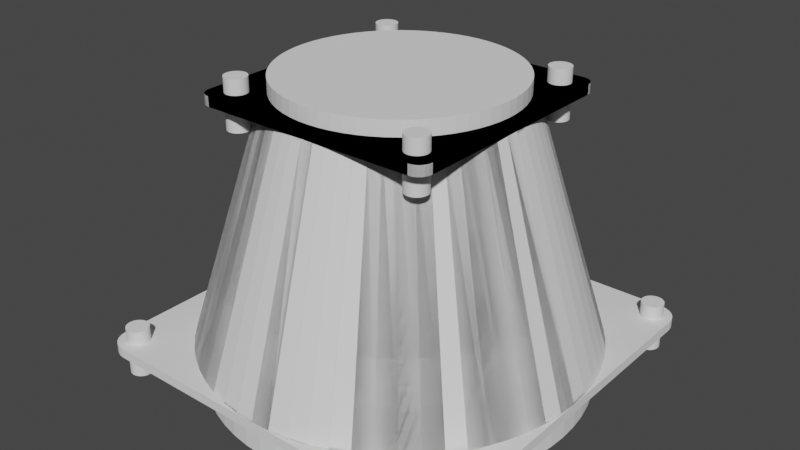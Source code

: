 # Source: Fan_Cover_-_80x80_to_50x50.blend  (saved by Blender 2.90.8; exported with 4.5.12 LTS)
import bpy
from mathutils import Matrix  # noqa: F401  (used for matrix-valued properties, if any)

bpy.ops.wm.read_factory_settings(use_empty=True)
scene = bpy.context.scene
scene.name = 'Scene'

# ---- collections
col_fan_cover = bpy.data.collections.new('Fan Cover'); scene.collection.children.link(col_fan_cover)
col_cut = bpy.data.collections.new('Cut'); scene.collection.children.link(col_cut)

# ---- world
world_world = bpy.data.worlds.new('World'); scene.world = world_world
world_world.use_nodes = True; world_world.node_tree.nodes.clear()
_N = world_world.node_tree.nodes; _L = world_world.node_tree.links
n0 = _N.new('ShaderNodeOutputWorld'); n0.name = 'World Output'; n0.location = (300, 300)
n1 = _N.new('ShaderNodeBackground'); n1.name = 'Background'; n1.location = (10, 300)
n1.inputs[0].default_value = (0.05088, 0.05088, 0.05088, 1.0)
_L.new(n1.outputs[0], n0.inputs[0])
n0.is_active_output = True
world_world.color = (0.05088, 0.05088, 0.05088)
world_world.use_sun_shadow = False
world_world.sun_shadow_jitter_overblur = 0.0

# ---- meshes
me_002 = bpy.data.meshes.new('立方體.002')
me_002.from_pydata([(-35.68, -40.0, 0.0), (-40.0, -35.68, 0.0), (-36.8, -39.85, 0.0), (-37.84, -39.42, 0.0), (-38.73, -38.73, 0.0), (-39.42, -37.84, 0.0), (-39.85, -36.8, 0.0), (-40.0, -35.68, 2.0), (-35.68, -40.0, 2.0), (-39.85, -36.8, 2.0), (-39.42, -37.84, 2.0), (-38.73, -38.73, 2.0), (-37.84, -39.42, 2.0), (-36.8, -39.85, 2.0), (-40.0, 35.68, 0.0), (-35.68, 40.0, 0.0), (-39.85, 36.8, 0.0), (-39.42, 37.84, 0.0), (-38.73, 38.73, 0.0), (-37.84, 39.42, 0.0), (-36.8, 39.85, 0.0), (-35.68, 40.0, 2.0), (-40.0, 35.68, 2.0), (-36.8, 39.85, 2.0), (-37.84, 39.42, 2.0), (-38.73, 38.73, 2.0), (-39.42, 37.84, 2.0), (-39.85, 36.8, 2.0), (40.0, -35.68, 0.0), (35.68, -40.0, 0.0), (39.85, -36.8, 0.0), (39.42, -37.84, 0.0), (38.73, -38.73, 0.0), (37.84, -39.42, 0.0), (36.8, -39.85, 0.0), (35.68, -40.0, 2.0), (40.0, -35.68, 2.0), (36.8, -39.85, 2.0), (37.84, -39.42, 2.0), (38.73, -38.73, 2.0), (39.42, -37.84, 2.0), (39.85, -36.8, 2.0), (35.68, 40.0, 0.0), (40.0, 35.68, 0.0), (36.8, 39.85, 0.0), (37.84, 39.42, 0.0), (38.73, 38.73, 0.0), (39.42, 37.84, 0.0), (39.85, 36.8, 0.0), (40.0, 35.68, 2.0), (35.68, 40.0, 2.0), (39.85, 36.8, 2.0), (39.42, 37.84, 2.0), (38.73, 38.73, 2.0), (37.84, 39.42, 2.0), (36.8, 39.85, 2.0)], [], [(29, 35, 8, 0), (43, 49, 36, 28), (49, 51, 52, 53, 54, 55, 50, 21, 23, 24, 25, 26, 27, 22, 7, 9, 10, 11, 12, 13, 8, 35, 37, 38, 39, 40, 41, 36), (1, 7, 22, 14), (15, 21, 50, 42), (0, 8, 13, 2), (2, 13, 12, 3), (3, 12, 11, 4), (4, 11, 10, 5), (5, 10, 9, 6), (6, 9, 7, 1), (21, 15, 20, 23), (23, 20, 19, 24), (24, 19, 18, 25), (25, 18, 17, 26), (26, 17, 16, 27), (27, 16, 14, 22), (49, 43, 48, 51), (51, 48, 47, 52), (52, 47, 46, 53), (53, 46, 45, 54), (54, 45, 44, 55), (55, 44, 42, 50), (35, 29, 34, 37), (37, 34, 33, 38), (38, 33, 32, 39), (39, 32, 31, 40), (40, 31, 30, 41), (41, 30, 28, 36), (14, 16, 17, 18, 19, 20, 15, 42, 44, 45, 46, 47, 48, 43, 28, 30, 31, 32, 33, 34, 29, 0, 2, 3, 4, 5, 6, 1)])
_uv = me_002.uv_layers.new(name='UVMap')
_uv.uv.foreach_set('vector', [0.375, 0.7635, 0.625, 0.7635, 0.625, 0.9865, 0.375, 0.9865, 0.375, 0.5135, 0.625, 0.5135, 0.625, 0.7365, 0.375, 0.7365, 0.625, 0.5135, 0.6252, 0.51, 0.6256, 0.5068, 0.6263, 0.5013, 0.6273, 0.4961, 0.6283, 0.4935, 0.6385, 0.5, 0.8615, 0.5, 0.705, 0.3402, 0.7061, 0.3384, 0.707, 0.3347, 0.7077, 0.3311, 0.7082, 0.33, 0.875, 0.5135, 0.875, 0.7365, 0.8745, 0.74, 0.8732, 0.7432, 0.871, 0.746, 0.8682, 0.7482, 0.865, 0.7495, 0.8615, 0.75, 0.6385, 0.75, 0.6283, 0.7565, 0.6273, 0.7539, 0.6263, 0.7487, 0.6256, 0.7432, 0.6252, 0.74, 0.625, 0.7365, 0.375, 0.01351, 0.625, 0.01351, 0.625, 0.2365, 0.375, 0.2365, 0.375, 0.2635, 0.625, 0.2635, 0.625, 0.4865, 0.375, 0.4865, 0.375, 0.9865, 0.625, 0.9865, 0.625, 0.99, 0.375, 0.99, 0.375, 0.99, 0.625, 0.99, 0.625, 0.9932, 0.375, 0.9932, 0.375, 0.9932, 0.625, 0.9932, 0.625, 1.0, 0.375, 1.0, 0.375, 0.0, 0.625, 0.0, 0.625, 0.006753, 0.375, 0.006753, 0.375, 0.006753, 0.625, 0.006753, 0.625, 0.01001, 0.375, 0.01001, 0.375, 0.01001, 0.625, 0.01001, 0.625, 0.01351, 0.375, 0.01351, 0.625, 0.2635, 0.375, 0.2635, 0.295, 0.3402, 0.705, 0.3402, 0.705, 0.3402, 0.295, 0.3402, 0.2939, 0.3384, 0.7061, 0.3384, 0.7061, 0.3384, 0.2939, 0.3384, 0.293, 0.3347, 0.707, 0.3347, 0.707, 0.3347, 0.293, 0.3347, 0.2923, 0.3311, 0.7077, 0.3311, 0.7077, 0.3311, 0.2923, 0.3311, 0.2918, 0.33, 0.7082, 0.33, 0.7082, 0.33, 0.2918, 0.33, 0.375, 0.2365, 0.625, 0.2365, 0.625, 0.5135, 0.375, 0.5135, 0.3748, 0.51, 0.6252, 0.51, 0.6252, 0.51, 0.3748, 0.51, 0.3744, 0.5068, 0.6256, 0.5068, 0.6256, 0.5068, 0.3744, 0.5068, 0.3737, 0.5013, 0.6263, 0.5013, 0.6263, 0.5013, 0.3737, 0.5013, 0.3727, 0.4961, 0.6273, 0.4961, 0.6273, 0.4961, 0.3727, 0.4961, 0.3717, 0.4935, 0.6283, 0.4935, 0.6283, 0.4935, 0.3717, 0.4935, 0.375, 0.4865, 0.625, 0.4865, 0.625, 0.7635, 0.375, 0.7635, 0.3717, 0.7565, 0.6283, 0.7565, 0.6283, 0.7565, 0.3717, 0.7565, 0.3727, 0.7539, 0.6273, 0.7539, 0.6273, 0.7539, 0.3727, 0.7539, 0.3737, 0.7487, 0.6263, 0.7487, 0.6263, 0.7487, 0.3737, 0.7487, 0.3744, 0.7432, 0.6256, 0.7432, 0.6256, 0.7432, 0.3744, 0.7432, 0.3748, 0.74, 0.6252, 0.74, 0.6252, 0.74, 0.3748, 0.74, 0.375, 0.7365, 0.625, 0.7365, 0.125, 0.5135, 0.2918, 0.33, 0.2923, 0.3311, 0.293, 0.3347, 0.2939, 0.3384, 0.295, 0.3402, 0.1385, 0.5, 0.3615, 0.5, 0.3717, 0.4935, 0.3727, 0.4961, 0.3737, 0.5013, 0.3744, 0.5068, 0.3748, 0.51, 0.375, 0.5135, 0.375, 0.7365, 0.3748, 0.74, 0.3744, 0.7432, 0.3737, 0.7487, 0.3727, 0.7539, 0.3717, 0.7565, 0.3615, 0.75, 0.1385, 0.75, 0.135, 0.7495, 0.1318, 0.7482, 0.129, 0.746, 0.1268, 0.7432, 0.1255, 0.74, 0.125, 0.7365])
me_002.use_remesh_fix_poles = True
me_002.use_remesh_preserve_attributes = False
me_002.use_mirror_vertex_groups = False
me_002.update()
me_001 = bpy.data.meshes.new('立方體.001')
me_001.from_pydata([(-35.68, -40.0, 0.0), (-40.0, -35.68, 0.0), (-36.8, -39.85, 0.0), (-37.84, -39.42, 0.0), (-38.73, -38.73, 0.0), (-39.42, -37.84, 0.0), (-39.85, -36.8, 0.0), (-40.0, -35.68, 2.0), (-35.68, -40.0, 2.0), (-39.85, -36.8, 2.0), (-39.42, -37.84, 2.0), (-38.73, -38.73, 2.0), (-37.84, -39.42, 2.0), (-36.8, -39.85, 2.0), (-40.0, 35.68, 0.0), (-35.68, 40.0, 0.0), (-39.85, 36.8, 0.0), (-39.42, 37.84, 0.0), (-38.73, 38.73, 0.0), (-37.84, 39.42, 0.0), (-36.8, 39.85, 0.0), (-35.68, 40.0, 2.0), (-40.0, 35.68, 2.0), (-36.8, 39.85, 2.0), (-37.84, 39.42, 2.0), (-38.73, 38.73, 2.0), (-39.42, 37.84, 2.0), (-39.85, 36.8, 2.0), (40.0, -35.68, 0.0), (35.68, -40.0, 0.0), (39.85, -36.8, 0.0), (39.42, -37.84, 0.0), (38.73, -38.73, 0.0), (37.84, -39.42, 0.0), (36.8, -39.85, 0.0), (35.68, -40.0, 2.0), (40.0, -35.68, 2.0), (36.8, -39.85, 2.0), (37.84, -39.42, 2.0), (38.73, -38.73, 2.0), (39.42, -37.84, 2.0), (39.85, -36.8, 2.0), (35.68, 40.0, 0.0), (40.0, 35.68, 0.0), (36.8, 39.85, 0.0), (37.84, 39.42, 0.0), (38.73, 38.73, 0.0), (39.42, 37.84, 0.0), (39.85, 36.8, 0.0), (40.0, 35.68, 2.0), (35.68, 40.0, 2.0), (39.85, 36.8, 2.0), (39.42, 37.84, 2.0), (38.73, 38.73, 2.0), (37.84, 39.42, 2.0), (36.8, 39.85, 2.0)], [], [(29, 35, 8, 0), (43, 49, 36, 28), (49, 51, 52, 53, 54, 55, 50, 21, 23, 24, 25, 26, 27, 22, 7, 9, 10, 11, 12, 13, 8, 35, 37, 38, 39, 40, 41, 36), (1, 7, 22, 14), (15, 21, 50, 42), (0, 8, 13, 2), (2, 13, 12, 3), (3, 12, 11, 4), (4, 11, 10, 5), (5, 10, 9, 6), (6, 9, 7, 1), (21, 15, 20, 23), (23, 20, 19, 24), (24, 19, 18, 25), (25, 18, 17, 26), (26, 17, 16, 27), (27, 16, 14, 22), (49, 43, 48, 51), (51, 48, 47, 52), (52, 47, 46, 53), (53, 46, 45, 54), (54, 45, 44, 55), (55, 44, 42, 50), (35, 29, 34, 37), (37, 34, 33, 38), (38, 33, 32, 39), (39, 32, 31, 40), (40, 31, 30, 41), (41, 30, 28, 36), (14, 16, 17, 18, 19, 20, 15, 42, 44, 45, 46, 47, 48, 43, 28, 30, 31, 32, 33, 34, 29, 0, 2, 3, 4, 5, 6, 1)])
_uv = me_001.uv_layers.new(name='UVMap')
_uv.uv.foreach_set('vector', [0.375, 0.7635, 0.625, 0.7635, 0.625, 0.9865, 0.375, 0.9865, 0.375, 0.5135, 0.625, 0.5135, 0.625, 0.7365, 0.375, 0.7365, 0.625, 0.5135, 0.6252, 0.51, 0.6256, 0.5068, 0.6263, 0.5013, 0.6273, 0.4961, 0.6283, 0.4935, 0.6385, 0.5, 0.8615, 0.5, 0.705, 0.3402, 0.7061, 0.3384, 0.707, 0.3347, 0.7077, 0.3311, 0.7082, 0.33, 0.875, 0.5135, 0.875, 0.7365, 0.8745, 0.74, 0.8732, 0.7432, 0.871, 0.746, 0.8682, 0.7482, 0.865, 0.7495, 0.8615, 0.75, 0.6385, 0.75, 0.6283, 0.7565, 0.6273, 0.7539, 0.6263, 0.7487, 0.6256, 0.7432, 0.6252, 0.74, 0.625, 0.7365, 0.375, 0.01351, 0.625, 0.01351, 0.625, 0.2365, 0.375, 0.2365, 0.375, 0.2635, 0.625, 0.2635, 0.625, 0.4865, 0.375, 0.4865, 0.375, 0.9865, 0.625, 0.9865, 0.625, 0.99, 0.375, 0.99, 0.375, 0.99, 0.625, 0.99, 0.625, 0.9932, 0.375, 0.9932, 0.375, 0.9932, 0.625, 0.9932, 0.625, 1.0, 0.375, 1.0, 0.375, 0.0, 0.625, 0.0, 0.625, 0.006753, 0.375, 0.006753, 0.375, 0.006753, 0.625, 0.006753, 0.625, 0.01001, 0.375, 0.01001, 0.375, 0.01001, 0.625, 0.01001, 0.625, 0.01351, 0.375, 0.01351, 0.625, 0.2635, 0.375, 0.2635, 0.295, 0.3402, 0.705, 0.3402, 0.705, 0.3402, 0.295, 0.3402, 0.2939, 0.3384, 0.7061, 0.3384, 0.7061, 0.3384, 0.2939, 0.3384, 0.293, 0.3347, 0.707, 0.3347, 0.707, 0.3347, 0.293, 0.3347, 0.2923, 0.3311, 0.7077, 0.3311, 0.7077, 0.3311, 0.2923, 0.3311, 0.2918, 0.33, 0.7082, 0.33, 0.7082, 0.33, 0.2918, 0.33, 0.375, 0.2365, 0.625, 0.2365, 0.625, 0.5135, 0.375, 0.5135, 0.3748, 0.51, 0.6252, 0.51, 0.6252, 0.51, 0.3748, 0.51, 0.3744, 0.5068, 0.6256, 0.5068, 0.6256, 0.5068, 0.3744, 0.5068, 0.3737, 0.5013, 0.6263, 0.5013, 0.6263, 0.5013, 0.3737, 0.5013, 0.3727, 0.4961, 0.6273, 0.4961, 0.6273, 0.4961, 0.3727, 0.4961, 0.3717, 0.4935, 0.6283, 0.4935, 0.6283, 0.4935, 0.3717, 0.4935, 0.375, 0.4865, 0.625, 0.4865, 0.625, 0.7635, 0.375, 0.7635, 0.3717, 0.7565, 0.6283, 0.7565, 0.6283, 0.7565, 0.3717, 0.7565, 0.3727, 0.7539, 0.6273, 0.7539, 0.6273, 0.7539, 0.3727, 0.7539, 0.3737, 0.7487, 0.6263, 0.7487, 0.6263, 0.7487, 0.3737, 0.7487, 0.3744, 0.7432, 0.6256, 0.7432, 0.6256, 0.7432, 0.3744, 0.7432, 0.3748, 0.74, 0.6252, 0.74, 0.6252, 0.74, 0.3748, 0.74, 0.375, 0.7365, 0.625, 0.7365, 0.125, 0.5135, 0.2918, 0.33, 0.2923, 0.3311, 0.293, 0.3347, 0.2939, 0.3384, 0.295, 0.3402, 0.1385, 0.5, 0.3615, 0.5, 0.3717, 0.4935, 0.3727, 0.4961, 0.3737, 0.5013, 0.3744, 0.5068, 0.3748, 0.51, 0.375, 0.5135, 0.375, 0.7365, 0.3748, 0.74, 0.3744, 0.7432, 0.3737, 0.7487, 0.3727, 0.7539, 0.3717, 0.7565, 0.3615, 0.75, 0.1385, 0.75, 0.135, 0.7495, 0.1318, 0.7482, 0.129, 0.746, 0.1268, 0.7432, 0.1255, 0.74, 0.125, 0.7365])
me_001.use_remesh_fix_poles = True
me_001.use_remesh_preserve_attributes = False
me_001.use_mirror_vertex_groups = False
me_001.update()
me_007 = bpy.data.meshes.new('圓柱體.007')
me_007.from_pydata([(2.396e-05, 38.4, -0.001), (3.764, 38.21, -0.001), (2.293, 23.29, 48.0), (1.489e-05, 23.4, 48.0), (7.491, 37.66, -0.001), (4.565, 22.95, 48.0), (11.15, 36.74, -0.001), (6.792, 22.39, 48.0), (14.69, 35.48, -0.001), (8.954, 21.62, 48.0), (18.1, 33.86, -0.001), (11.03, 20.64, 48.0), (21.33, 31.93, -0.001), (13.0, 19.45, 48.0), (24.36, 29.68, -0.001), (14.84, 18.09, 48.0), (27.15, 27.15, -0.001), (16.54, 16.54, 48.0), (29.68, 24.36, -0.001), (18.09, 14.84, 48.0), (31.93, 21.33, -0.001), (19.45, 13.0, 48.0), (33.86, 18.1, -0.001), (20.64, 11.03, 48.0), (35.48, 14.69, -0.001), (21.62, 8.954, 48.0), (36.74, 11.15, -0.001), (22.39, 6.792, 48.0), (37.66, 7.491, -0.001), (22.95, 4.565, 48.0), (38.21, 3.764, -0.001), (23.29, 2.293, 48.0), (38.4, 1.768e-06, -0.001), (23.4, 1.14e-06, 48.0), (38.21, -3.764, -0.001), (23.29, -2.293, 48.0), (37.66, -7.491, -0.001), (22.95, -4.565, 48.0), (36.74, -11.15, -0.001), (22.39, -6.792, 48.0), (35.48, -14.69, -0.001), (21.62, -8.954, 48.0), (33.86, -18.1, -0.001), (20.64, -11.03, 48.0), (31.93, -21.33, -0.001), (19.45, -13.0, 48.0), (29.68, -24.36, -0.001), (18.09, -14.84, 48.0), (27.15, -27.15, -0.001), (16.54, -16.54, 48.0), (24.36, -29.68, -0.001), (14.84, -18.09, 48.0), (21.33, -31.93, -0.001), (13.0, -19.45, 48.0), (18.1, -33.86, -0.001), (11.03, -20.64, 48.0), (14.69, -35.48, -0.001), (8.954, -21.62, 48.0), (11.15, -36.74, -0.001), (6.792, -22.39, 48.0), (7.491, -37.66, -0.001), (4.565, -22.95, 48.0), (3.764, -38.21, -0.001), (2.293, -23.29, 48.0), (-9.113e-06, -38.4, -0.001), (-6.285e-06, -23.4, 48.0), (-3.764, -38.21, -0.001), (-2.293, -23.29, 48.0), (-7.491, -37.66, -0.001), (-4.565, -22.95, 48.0), (-11.15, -36.74, -0.001), (-6.792, -22.39, 48.0), (-14.69, -35.48, -0.001), (-8.954, -21.62, 48.0), (-18.1, -33.86, -0.001), (-11.03, -20.64, 48.0), (-21.33, -31.93, -0.001), (-13.0, -19.45, 48.0), (-24.36, -29.68, -0.001), (-14.84, -18.09, 48.0), (-27.15, -27.15, -0.001), (-16.54, -16.54, 48.0), (-29.68, -24.36, -0.001), (-18.09, -14.84, 48.0), (-31.93, -21.33, -0.001), (-19.45, -13.0, 48.0), (-33.86, -18.1, -0.001), (-20.64, -11.03, 48.0), (-35.48, -14.69, -0.001), (-21.62, -8.954, 48.0), (-36.74, -11.15, -0.001), (-22.39, -6.792, 48.0), (-37.66, -7.491, -0.001), (-22.95, -4.565, 48.0), (-38.21, -3.764, -0.001), (-23.29, -2.293, 48.0), (-38.4, -9.532e-06, -0.001), (-23.4, -5.785e-06, 48.0), (-38.21, 3.764, -0.001), (-23.29, 2.293, 48.0), (-37.66, 7.491, -0.001), (-22.95, 4.565, 48.0), (-36.74, 11.15, -0.001), (-22.39, 6.792, 48.0), (-35.48, 14.69, -0.001), (-21.62, 8.954, 48.0), (-33.86, 18.1, -0.001), (-20.64, 11.03, 48.0), (-31.93, 21.33, -0.001), (-19.45, 13.0, 48.0), (-29.68, 24.36, -0.001), (-18.09, 14.84, 48.0), (-27.15, 27.15, -0.001), (-16.54, 16.54, 48.0), (-24.36, 29.68, -0.001), (-14.84, 18.09, 48.0), (-21.33, 31.93, -0.001), (-13.0, 19.45, 48.0), (-18.1, 33.86, -0.001), (-11.03, 20.64, 48.0), (-14.69, 35.48, -0.001), (-8.954, 21.62, 48.0), (-11.15, 36.74, -0.001), (-6.792, 22.39, 48.0), (-7.491, 37.66, -0.001), (-4.565, 22.95, 48.0), (-3.764, 38.21, -0.001), (-2.293, 23.29, 48.0), (2.222e-05, 40.0, -0.001), (3.921, 39.81, -0.001), (2.45, 24.88, 48.0), (1.315e-05, 25.0, 48.0), (7.804, 39.23, -0.001), (4.877, 24.52, 48.0), (11.61, 38.28, -0.001), (7.257, 23.92, 48.0), (15.31, 36.96, -0.001), (9.567, 23.1, 48.0), (18.86, 35.28, -0.001), (11.78, 22.05, 48.0), (22.22, 33.26, -0.001), (13.89, 20.79, 48.0), (25.38, 30.92, -0.001), (15.86, 19.33, 48.0), (28.28, 28.28, -0.001), (17.68, 17.68, 48.0), (30.92, 25.38, -0.001), (19.33, 15.86, 48.0), (33.26, 22.22, -0.001), (20.79, 13.89, 48.0), (35.28, 18.86, -0.001), (22.05, 11.78, 48.0), (36.96, 15.31, -0.001), (23.1, 9.567, 48.0), (38.28, 11.61, -0.001), (23.92, 7.257, 48.0), (39.23, 7.804, -0.001), (24.52, 4.877, 48.0), (39.81, 3.921, -0.001), (24.88, 2.45, 48.0), (40.0, 1.768e-06, -0.001), (25.0, 1.14e-06, 48.0), (39.81, -3.921, -0.001), (24.88, -2.45, 48.0), (39.23, -7.804, -0.001), (24.52, -4.877, 48.0), (38.28, -11.61, -0.001), (23.92, -7.257, 48.0), (36.96, -15.31, -0.001), (23.1, -9.567, 48.0), (35.28, -18.86, -0.001), (22.05, -11.78, 48.0), (33.26, -22.22, -0.001), (20.79, -13.89, 48.0), (30.92, -25.38, -0.001), (19.33, -15.86, 48.0), (28.28, -28.28, -0.001), (17.68, -17.68, 48.0), (25.38, -30.92, -0.001), (15.86, -19.33, 48.0), (22.22, -33.26, -0.001), (13.89, -20.79, 48.0), (18.86, -35.28, -0.001), (11.78, -22.05, 48.0), (15.31, -36.96, -0.001), (9.567, -23.1, 48.0), (11.61, -38.28, -0.001), (7.257, -23.92, 48.0), (7.804, -39.23, -0.001), (4.877, -24.52, 48.0), (3.921, -39.81, -0.001), (2.45, -24.88, 48.0), (-9.89e-06, -40.0, -0.001), (-6.912e-06, -25.0, 48.0), (-3.921, -39.81, -0.001), (-2.45, -24.88, 48.0), (-7.804, -39.23, -0.001), (-4.877, -24.52, 48.0), (-11.61, -38.28, -0.001), (-7.257, -23.92, 48.0), (-15.31, -36.96, -0.001), (-9.567, -23.1, 48.0), (-18.86, -35.28, -0.001), (-11.78, -22.05, 48.0), (-22.22, -33.26, -0.001), (-13.89, -20.79, 48.0), (-25.38, -30.92, -0.001), (-15.86, -19.33, 48.0), (-28.28, -28.28, -0.001), (-17.68, -17.68, 48.0), (-30.92, -25.38, -0.001), (-19.33, -15.86, 48.0), (-33.26, -22.22, -0.001), (-20.79, -13.89, 48.0), (-35.28, -18.86, -0.001), (-22.05, -11.78, 48.0), (-36.96, -15.31, -0.001), (-23.1, -9.567, 48.0), (-38.28, -11.61, -0.001), (-23.92, -7.257, 48.0), (-39.23, -7.804, -0.001), (-24.52, -4.877, 48.0), (-39.81, -3.921, -0.001), (-24.88, -2.45, 48.0), (-40.0, -1.031e-05, -0.001), (-25.0, -6.409e-06, 48.0), (-39.81, 3.921, -0.001), (-24.88, 2.45, 48.0), (-39.23, 7.804, -0.001), (-24.52, 4.877, 48.0), (-38.28, 11.61, -0.001), (-23.92, 7.257, 48.0), (-36.96, 15.31, -0.001), (-23.1, 9.567, 48.0), (-35.28, 18.86, -0.001), (-22.05, 11.78, 48.0), (-33.26, 22.22, -0.001), (-20.79, 13.89, 48.0), (-30.92, 25.38, -0.001), (-19.33, 15.86, 48.0), (-28.28, 28.28, -0.001), (-17.68, 17.68, 48.0), (-25.38, 30.92, -0.001), (-15.86, 19.33, 48.0), (-22.22, 33.26, -0.001), (-13.89, 20.79, 48.0), (-18.86, 35.28, -0.001), (-11.78, 22.05, 48.0), (-15.31, 36.96, -0.001), (-9.567, 23.1, 48.0), (-11.61, 38.28, -0.001), (-7.257, 23.92, 48.0), (-7.804, 39.23, -0.001), (-4.877, 24.52, 48.0), (-3.921, 39.81, -0.001), (-2.45, 24.88, 48.0)], [], [(128, 131, 130, 129), (129, 130, 133, 132), (132, 133, 135, 134), (134, 135, 137, 136), (136, 137, 139, 138), (138, 139, 141, 140), (140, 141, 143, 142), (142, 143, 145, 144), (144, 145, 147, 146), (146, 147, 149, 148), (148, 149, 151, 150), (150, 151, 153, 152), (152, 153, 155, 154), (154, 155, 157, 156), (156, 157, 159, 158), (158, 159, 161, 160), (160, 161, 163, 162), (162, 163, 165, 164), (164, 165, 167, 166), (166, 167, 169, 168), (168, 169, 171, 170), (170, 171, 173, 172), (172, 173, 175, 174), (174, 175, 177, 176), (176, 177, 179, 178), (178, 179, 181, 180), (180, 181, 183, 182), (182, 183, 185, 184), (184, 185, 187, 186), (186, 187, 189, 188), (188, 189, 191, 190), (190, 191, 193, 192), (192, 193, 195, 194), (194, 195, 197, 196), (196, 197, 199, 198), (198, 199, 201, 200), (200, 201, 203, 202), (202, 203, 205, 204), (204, 205, 207, 206), (206, 207, 209, 208), (208, 209, 211, 210), (210, 211, 213, 212), (212, 213, 215, 214), (214, 215, 217, 216), (216, 217, 219, 218), (218, 219, 221, 220), (220, 221, 223, 222), (222, 223, 225, 224), (224, 225, 227, 226), (226, 227, 229, 228), (228, 229, 231, 230), (230, 231, 233, 232), (232, 233, 235, 234), (234, 235, 237, 236), (236, 237, 239, 238), (238, 239, 241, 240), (240, 241, 243, 242), (242, 243, 245, 244), (244, 245, 247, 246), (246, 247, 249, 248), (248, 249, 251, 250), (250, 251, 253, 252), (127, 125, 124, 126), (252, 253, 255, 254), (254, 255, 131, 128), (3, 127, 126, 0), (1, 0, 128, 129), (3, 2, 130, 131), (4, 1, 129, 132), (2, 5, 133, 130), (6, 4, 132, 134), (5, 7, 135, 133), (8, 6, 134, 136), (7, 9, 137, 135), (10, 8, 136, 138), (9, 11, 139, 137), (12, 10, 138, 140), (11, 13, 141, 139), (14, 12, 140, 142), (13, 15, 143, 141), (16, 14, 142, 144), (15, 17, 145, 143), (18, 16, 144, 146), (17, 19, 147, 145), (20, 18, 146, 148), (19, 21, 149, 147), (22, 20, 148, 150), (21, 23, 151, 149), (24, 22, 150, 152), (23, 25, 153, 151), (26, 24, 152, 154), (25, 27, 155, 153), (28, 26, 154, 156), (27, 29, 157, 155), (30, 28, 156, 158), (29, 31, 159, 157), (32, 30, 158, 160), (31, 33, 161, 159), (34, 32, 160, 162), (33, 35, 163, 161), (36, 34, 162, 164), (35, 37, 165, 163), (38, 36, 164, 166), (37, 39, 167, 165), (40, 38, 166, 168), (39, 41, 169, 167), (42, 40, 168, 170), (41, 43, 171, 169), (44, 42, 170, 172), (43, 45, 173, 171), (46, 44, 172, 174), (45, 47, 175, 173), (48, 46, 174, 176), (47, 49, 177, 175), (50, 48, 176, 178), (49, 51, 179, 177), (52, 50, 178, 180), (51, 53, 181, 179), (54, 52, 180, 182), (53, 55, 183, 181), (56, 54, 182, 184), (55, 57, 185, 183), (58, 56, 184, 186), (57, 59, 187, 185), (60, 58, 186, 188), (59, 61, 189, 187), (62, 60, 188, 190), (61, 63, 191, 189), (64, 62, 190, 192), (63, 65, 193, 191), (66, 64, 192, 194), (65, 67, 195, 193), (68, 66, 194, 196), (67, 69, 197, 195), (70, 68, 196, 198), (69, 71, 199, 197), (72, 70, 198, 200), (71, 73, 201, 199), (74, 72, 200, 202), (73, 75, 203, 201), (76, 74, 202, 204), (75, 77, 205, 203), (78, 76, 204, 206), (77, 79, 207, 205), (80, 78, 206, 208), (79, 81, 209, 207), (82, 80, 208, 210), (81, 83, 211, 209), (84, 82, 210, 212), (83, 85, 213, 211), (86, 84, 212, 214), (85, 87, 215, 213), (88, 86, 214, 216), (87, 89, 217, 215), (90, 88, 216, 218), (89, 91, 219, 217), (92, 90, 218, 220), (91, 93, 221, 219), (94, 92, 220, 222), (93, 95, 223, 221), (96, 94, 222, 224), (95, 97, 225, 223), (98, 96, 224, 226), (97, 99, 227, 225), (100, 98, 226, 228), (99, 101, 229, 227), (102, 100, 228, 230), (101, 103, 231, 229), (104, 102, 230, 232), (103, 105, 233, 231), (106, 104, 232, 234), (105, 107, 235, 233), (108, 106, 234, 236), (107, 109, 237, 235), (110, 108, 236, 238), (109, 111, 239, 237), (112, 110, 238, 240), (111, 113, 241, 239), (114, 112, 240, 242), (113, 115, 243, 241), (116, 114, 242, 244), (115, 117, 245, 243), (118, 116, 244, 246), (117, 119, 247, 245), (120, 118, 246, 248), (119, 121, 249, 247), (122, 120, 248, 250), (121, 123, 251, 249), (124, 122, 250, 252), (123, 125, 253, 251), (126, 124, 252, 254), (125, 127, 255, 253), (0, 126, 254, 128), (127, 3, 131, 255), (125, 123, 122, 124), (123, 121, 120, 122), (121, 119, 118, 120), (119, 117, 116, 118), (117, 115, 114, 116), (115, 113, 112, 114), (113, 111, 110, 112), (111, 109, 108, 110), (109, 107, 106, 108), (107, 105, 104, 106), (105, 103, 102, 104), (103, 101, 100, 102), (101, 99, 98, 100), (99, 97, 96, 98), (97, 95, 94, 96), (95, 93, 92, 94), (93, 91, 90, 92), (91, 89, 88, 90), (89, 87, 86, 88), (87, 85, 84, 86), (85, 83, 82, 84), (83, 81, 80, 82), (81, 79, 78, 80), (79, 77, 76, 78), (77, 75, 74, 76), (75, 73, 72, 74), (73, 71, 70, 72), (71, 69, 68, 70), (69, 67, 66, 68), (67, 65, 64, 66), (65, 63, 62, 64), (63, 61, 60, 62), (61, 59, 58, 60), (59, 57, 56, 58), (57, 55, 54, 56), (55, 53, 52, 54), (53, 51, 50, 52), (51, 49, 48, 50), (49, 47, 46, 48), (47, 45, 44, 46), (45, 43, 42, 44), (43, 41, 40, 42), (41, 39, 38, 40), (39, 37, 36, 38), (37, 35, 34, 36), (35, 33, 32, 34), (33, 31, 30, 32), (31, 29, 28, 30), (29, 27, 26, 28), (27, 25, 24, 26), (25, 23, 22, 24), (23, 21, 20, 22), (21, 19, 18, 20), (19, 17, 16, 18), (17, 15, 14, 16), (15, 13, 12, 14), (13, 11, 10, 12), (11, 9, 8, 10), (9, 7, 6, 8), (7, 5, 4, 6), (5, 2, 1, 4), (2, 3, 0, 1)])
_uv = me_007.uv_layers.new(name='UVMap')
_uv.uv.foreach_set('vector', [1.0, 0.5, 1.0, 1.0, 0.9844, 1.0, 0.9844, 0.5, 0.9844, 0.5, 0.9844, 1.0, 0.9688, 1.0, 0.9688, 0.5, 0.9688, 0.5, 0.9688, 1.0, 0.9531, 1.0, 0.9531, 0.5, 0.9531, 0.5, 0.9531, 1.0, 0.9375, 1.0, 0.9375, 0.5, 0.9375, 0.5, 0.9375, 1.0, 0.9219, 1.0, 0.9219, 0.5, 0.9219, 0.5, 0.9219, 1.0, 0.9062, 1.0, 0.9062, 0.5, 0.9062, 0.5, 0.9062, 1.0, 0.8906, 1.0, 0.8906, 0.5, 0.8906, 0.5, 0.8906, 1.0, 0.875, 1.0, 0.875, 0.5, 0.875, 0.5, 0.875, 1.0, 0.8594, 1.0, 0.8594, 0.5, 0.8594, 0.5, 0.8594, 1.0, 0.8438, 1.0, 0.8438, 0.5, 0.8438, 0.5, 0.8438, 1.0, 0.8281, 1.0, 0.8281, 0.5, 0.8281, 0.5, 0.8281, 1.0, 0.8125, 1.0, 0.8125, 0.5, 0.8125, 0.5, 0.8125, 1.0, 0.7969, 1.0, 0.7969, 0.5, 0.7969, 0.5, 0.7969, 1.0, 0.7812, 1.0, 0.7812, 0.5, 0.7812, 0.5, 0.7812, 1.0, 0.7656, 1.0, 0.7656, 0.5, 0.7656, 0.5, 0.7656, 1.0, 0.75, 1.0, 0.75, 0.5, 0.75, 0.5, 0.75, 1.0, 0.7344, 1.0, 0.7344, 0.5, 0.7344, 0.5, 0.7344, 1.0, 0.7188, 1.0, 0.7188, 0.5, 0.7188, 0.5, 0.7188, 1.0, 0.7031, 1.0, 0.7031, 0.5, 0.7031, 0.5, 0.7031, 1.0, 0.6875, 1.0, 0.6875, 0.5, 0.6875, 0.5, 0.6875, 1.0, 0.6719, 1.0, 0.6719, 0.5, 0.6719, 0.5, 0.6719, 1.0, 0.6562, 1.0, 0.6562, 0.5, 0.6562, 0.5, 0.6562, 1.0, 0.6406, 1.0, 0.6406, 0.5, 0.6406, 0.5, 0.6406, 1.0, 0.625, 1.0, 0.625, 0.5, 0.625, 0.5, 0.625, 1.0, 0.6094, 1.0, 0.6094, 0.5, 0.6094, 0.5, 0.6094, 1.0, 0.5938, 1.0, 0.5938, 0.5, 0.5938, 0.5, 0.5938, 1.0, 0.5781, 1.0, 0.5781, 0.5, 0.5781, 0.5, 0.5781, 1.0, 0.5625, 1.0, 0.5625, 0.5, 0.5625, 0.5, 0.5625, 1.0, 0.5469, 1.0, 0.5469, 0.5, 0.5469, 0.5, 0.5469, 1.0, 0.5312, 1.0, 0.5312, 0.5, 0.5312, 0.5, 0.5312, 1.0, 0.5156, 1.0, 0.5156, 0.5, 0.5156, 0.5, 0.5156, 1.0, 0.5, 1.0, 0.5, 0.5, 0.5, 0.5, 0.5, 1.0, 0.4844, 1.0, 0.4844, 0.5, 0.4844, 0.5, 0.4844, 1.0, 0.4688, 1.0, 0.4688, 0.5, 0.4688, 0.5, 0.4688, 1.0, 0.4531, 1.0, 0.4531, 0.5, 0.4531, 0.5, 0.4531, 1.0, 0.4375, 1.0, 0.4375, 0.5, 0.4375, 0.5, 0.4375, 1.0, 0.4219, 1.0, 0.4219, 0.5, 0.4219, 0.5, 0.4219, 1.0, 0.4062, 1.0, 0.4062, 0.5, 0.4062, 0.5, 0.4062, 1.0, 0.3906, 1.0, 0.3906, 0.5, 0.3906, 0.5, 0.3906, 1.0, 0.375, 1.0, 0.375, 0.5, 0.375, 0.5, 0.375, 1.0, 0.3594, 1.0, 0.3594, 0.5, 0.3594, 0.5, 0.3594, 1.0, 0.3438, 1.0, 0.3438, 0.5, 0.3438, 0.5, 0.3438, 1.0, 0.3281, 1.0, 0.3281, 0.5, 0.3281, 0.5, 0.3281, 1.0, 0.3125, 1.0, 0.3125, 0.5, 0.3125, 0.5, 0.3125, 1.0, 0.2969, 1.0, 0.2969, 0.5, 0.2969, 0.5, 0.2969, 1.0, 0.2812, 1.0, 0.2812, 0.5, 0.2812, 0.5, 0.2812, 1.0, 0.2656, 1.0, 0.2656, 0.5, 0.2656, 0.5, 0.2656, 1.0, 0.25, 1.0, 0.25, 0.5, 0.25, 0.5, 0.25, 1.0, 0.2344, 1.0, 0.2344, 0.5, 0.2344, 0.5, 0.2344, 1.0, 0.2188, 1.0, 0.2188, 0.5, 0.2188, 0.5, 0.2188, 1.0, 0.2031, 1.0, 0.2031, 0.5, 0.2031, 0.5, 0.2031, 1.0, 0.1875, 1.0, 0.1875, 0.5, 0.1875, 0.5, 0.1875, 1.0, 0.1719, 1.0, 0.1719, 0.5, 0.1719, 0.5, 0.1719, 1.0, 0.1562, 1.0, 0.1562, 0.5, 0.1562, 0.5, 0.1562, 1.0, 0.1406, 1.0, 0.1406, 0.5, 0.1406, 0.5, 0.1406, 1.0, 0.125, 1.0, 0.125, 0.5, 0.125, 0.5, 0.125, 1.0, 0.1094, 1.0, 0.1094, 0.5, 0.1094, 0.5, 0.1094, 1.0, 0.09375, 1.0, 0.09375, 0.5, 0.09375, 0.5, 0.09375, 1.0, 0.07812, 1.0, 0.07812, 0.5, 0.07812, 0.5, 0.07812, 1.0, 0.0625, 1.0, 0.0625, 0.5, 0.0625, 0.5, 0.0625, 1.0, 0.04688, 1.0, 0.04688, 0.5, 0.04688, 0.5, 0.04688, 1.0, 0.03125, 1.0, 0.03125, 0.5, 0.1029, 1.0, 0.08614, 1.0, 0.06293, 0.5, 0.06345, 0.5, 0.03125, 0.5, 0.03125, 1.0, 0.01562, 1.0, 0.01562, 0.5, 0.01562, 0.5, 0.01562, 1.0, 0.0, 1.0, 0.0, 0.5, 0.2598, 1.0, 0.1029, 1.0, 0.06345, 0.5, 0.1882, 0.5, 0.7962, 0.5, 0.1882, 0.5, 0.0, 0.5, 0.9844, 0.5, 0.2598, 1.0, 0.7246, 1.0, 0.9844, 1.0, 0.0, 1.0, 0.9209, 0.5, 0.7962, 0.5, 0.9844, 0.5, 0.9688, 0.5, 0.7246, 1.0, 0.8815, 1.0, 0.9688, 1.0, 0.9844, 1.0, 0.9214, 0.5, 0.9209, 0.5, 0.9688, 0.5, 0.9531, 0.5, 0.8815, 1.0, 0.8982, 1.0, 0.9531, 1.0, 0.9688, 1.0, 0.912, 0.5, 0.9214, 0.5, 0.9531, 0.5, 0.9375, 0.5, 0.8982, 1.0, 0.8947, 1.0, 0.9375, 1.0, 0.9531, 1.0, 0.8999, 0.5, 0.912, 0.5, 0.9375, 0.5, 0.9219, 0.5, 0.8947, 1.0, 0.8857, 1.0, 0.9219, 1.0, 0.9375, 1.0, 0.8867, 0.5, 0.8999, 0.5, 0.9219, 0.5, 0.9062, 0.5, 0.8857, 1.0, 0.8745, 1.0, 0.9062, 1.0, 0.9219, 1.0, 0.873, 0.5, 0.8867, 0.5, 0.9062, 0.5, 0.8906, 0.5, 0.8745, 1.0, 0.8622, 1.0, 0.8906, 1.0, 0.9062, 1.0, 0.859, 0.5, 0.873, 0.5, 0.8906, 0.5, 0.875, 0.5, 0.8622, 1.0, 0.8493, 1.0, 0.875, 1.0, 0.8906, 1.0, 0.8447, 0.5, 0.859, 0.5, 0.875, 0.5, 0.8594, 0.5, 0.8493, 1.0, 0.8358, 1.0, 0.8594, 1.0, 0.875, 1.0, 0.8302, 0.5, 0.8447, 0.5, 0.8594, 0.5, 0.8438, 0.5, 0.8358, 1.0, 0.8221, 1.0, 0.8438, 1.0, 0.8594, 1.0, 0.8156, 0.5, 0.8302, 0.5, 0.8438, 0.5, 0.8281, 0.5, 0.8221, 1.0, 0.8082, 1.0, 0.8281, 1.0, 0.8438, 1.0, 0.8009, 0.5, 0.8156, 0.5, 0.8281, 0.5, 0.8125, 0.5, 0.8082, 1.0, 0.7941, 1.0, 0.8125, 1.0, 0.8281, 1.0, 0.7861, 0.5, 0.8009, 0.5, 0.8125, 0.5, 0.7969, 0.5, 0.7941, 1.0, 0.7798, 1.0, 0.7969, 1.0, 0.8125, 1.0, 0.7713, 0.5, 0.7861, 0.5, 0.7969, 0.5, 0.7812, 0.5, 0.7798, 1.0, 0.7655, 1.0, 0.7812, 1.0, 0.7969, 1.0, 0.7564, 0.5, 0.7713, 0.5, 0.7812, 0.5, 0.7656, 0.5, 0.7655, 1.0, 0.751, 1.0, 0.7656, 1.0, 0.7812, 1.0, 0.7415, 0.5, 0.7564, 0.5, 0.7656, 0.5, 0.75, 0.5, 0.751, 1.0, 0.7365, 1.0, 0.75, 1.0, 0.7656, 1.0, 0.7265, 0.5, 0.7415, 0.5, 0.75, 0.5, 0.7344, 0.5, 0.7365, 1.0, 0.7219, 1.0, 0.7344, 1.0, 0.75, 1.0, 0.7115, 0.5, 0.7265, 0.5, 0.7344, 0.5, 0.7188, 0.5, 0.7219, 1.0, 0.7073, 1.0, 0.7188, 1.0, 0.7344, 1.0, 0.6965, 0.5, 0.7115, 0.5, 0.7188, 0.5, 0.7031, 0.5, 0.7073, 1.0, 0.6926, 1.0, 0.7031, 1.0, 0.7188, 1.0, 0.6814, 0.5, 0.6965, 0.5, 0.7031, 0.5, 0.6875, 0.5, 0.6926, 1.0, 0.6779, 1.0, 0.6875, 1.0, 0.7031, 1.0, 0.6663, 0.5, 0.6814, 0.5, 0.6875, 0.5, 0.6719, 0.5, 0.6779, 1.0, 0.6631, 1.0, 0.6719, 1.0, 0.6875, 1.0, 0.6512, 0.5, 0.6663, 0.5, 0.6719, 0.5, 0.6562, 0.5, 0.6631, 1.0, 0.6484, 1.0, 0.6562, 1.0, 0.6719, 1.0, 0.6361, 0.5, 0.6512, 0.5, 0.6562, 0.5, 0.6406, 0.5, 0.6484, 1.0, 0.6336, 1.0, 0.6406, 1.0, 0.6562, 1.0, 0.621, 0.5, 0.6361, 0.5, 0.6406, 0.5, 0.625, 0.5, 0.6336, 1.0, 0.6187, 1.0, 0.625, 1.0, 0.6406, 1.0, 0.6059, 0.5, 0.621, 0.5, 0.625, 0.5, 0.6094, 0.5, 0.6187, 1.0, 0.6039, 1.0, 0.6094, 1.0, 0.625, 1.0, 0.5907, 0.5, 0.6059, 0.5, 0.6094, 0.5, 0.5938, 0.5, 0.6039, 1.0, 0.589, 1.0, 0.5938, 1.0, 0.6094, 1.0, 0.5756, 0.5, 0.5907, 0.5, 0.5938, 0.5, 0.5781, 0.5, 0.589, 1.0, 0.5741, 1.0, 0.5781, 1.0, 0.5938, 1.0, 0.5604, 0.5, 0.5756, 0.5, 0.5781, 0.5, 0.5625, 0.5, 0.5741, 1.0, 0.5593, 1.0, 0.5625, 1.0, 0.5781, 1.0, 0.5453, 0.5, 0.5604, 0.5, 0.5625, 0.5, 0.5469, 0.5, 0.5593, 1.0, 0.5444, 1.0, 0.5469, 1.0, 0.5625, 1.0, 0.5301, 0.5, 0.5453, 0.5, 0.5469, 0.5, 0.5312, 0.5, 0.5444, 1.0, 0.5295, 1.0, 0.5312, 1.0, 0.5469, 1.0, 0.5149, 0.5, 0.5301, 0.5, 0.5312, 0.5, 0.5156, 0.5, 0.5295, 1.0, 0.5146, 1.0, 0.5156, 1.0, 0.5312, 1.0, 0.4998, 0.5, 0.5149, 0.5, 0.5156, 0.5, 0.5, 0.5, 0.5146, 1.0, 0.4996, 1.0, 0.5, 1.0, 0.5156, 1.0, 0.4846, 0.5, 0.4998, 0.5, 0.5, 0.5, 0.4844, 0.5, 0.4996, 1.0, 0.4847, 1.0, 0.4844, 1.0, 0.5, 1.0, 0.4694, 0.5, 0.4846, 0.5, 0.4844, 0.5, 0.4688, 0.5, 0.4847, 1.0, 0.4698, 1.0, 0.4688, 1.0, 0.4844, 1.0, 0.4543, 0.5, 0.4694, 0.5, 0.4688, 0.5, 0.4531, 0.5, 0.4698, 1.0, 0.4549, 1.0, 0.4531, 1.0, 0.4688, 1.0, 0.4391, 0.5, 0.4543, 0.5, 0.4531, 0.5, 0.4375, 0.5, 0.4549, 1.0, 0.44, 1.0, 0.4375, 1.0, 0.4531, 1.0, 0.4239, 0.5, 0.4391, 0.5, 0.4375, 0.5, 0.4219, 0.5, 0.44, 1.0, 0.4251, 1.0, 0.4219, 1.0, 0.4375, 1.0, 0.4088, 0.5, 0.4239, 0.5, 0.4219, 0.5, 0.4062, 0.5, 0.4251, 1.0, 0.4102, 1.0, 0.4062, 1.0, 0.4219, 1.0, 0.3936, 0.5, 0.4088, 0.5, 0.4062, 0.5, 0.3906, 0.5, 0.4102, 1.0, 0.3954, 1.0, 0.3906, 1.0, 0.4062, 1.0, 0.3785, 0.5, 0.3936, 0.5, 0.3906, 0.5, 0.375, 0.5, 0.3954, 1.0, 0.3805, 1.0, 0.375, 1.0, 0.3906, 1.0, 0.3634, 0.5, 0.3785, 0.5, 0.375, 0.5, 0.3594, 0.5, 0.3805, 1.0, 0.3656, 1.0, 0.3594, 1.0, 0.375, 1.0, 0.3482, 0.5, 0.3634, 0.5, 0.3594, 0.5, 0.3438, 0.5, 0.3656, 1.0, 0.3508, 1.0, 0.3438, 1.0, 0.3594, 1.0, 0.3331, 0.5, 0.3482, 0.5, 0.3438, 0.5, 0.3281, 0.5, 0.3508, 1.0, 0.336, 1.0, 0.3281, 1.0, 0.3438, 1.0, 0.318, 0.5, 0.3331, 0.5, 0.3281, 0.5, 0.3125, 0.5, 0.336, 1.0, 0.3212, 1.0, 0.3125, 1.0, 0.3281, 1.0, 0.303, 0.5, 0.318, 0.5, 0.3125, 0.5, 0.2969, 0.5, 0.3212, 1.0, 0.3065, 1.0, 0.2969, 1.0, 0.3125, 1.0, 0.2879, 0.5, 0.303, 0.5, 0.2969, 0.5, 0.2812, 0.5, 0.3065, 1.0, 0.2918, 1.0, 0.2812, 1.0, 0.2969, 1.0, 0.2729, 0.5, 0.2879, 0.5, 0.2812, 0.5, 0.2656, 0.5, 0.2918, 1.0, 0.2771, 1.0, 0.2656, 1.0, 0.2812, 1.0, 0.2579, 0.5, 0.2729, 0.5, 0.2656, 0.5, 0.25, 0.5, 0.2771, 1.0, 0.2624, 1.0, 0.25, 1.0, 0.2656, 1.0, 0.2429, 0.5, 0.2579, 0.5, 0.25, 0.5, 0.2344, 0.5, 0.2624, 1.0, 0.2479, 1.0, 0.2344, 1.0, 0.25, 1.0, 0.228, 0.5, 0.2429, 0.5, 0.2344, 0.5, 0.2188, 0.5, 0.2479, 1.0, 0.2333, 1.0, 0.2188, 1.0, 0.2344, 1.0, 0.2131, 0.5, 0.228, 0.5, 0.2188, 0.5, 0.2031, 0.5, 0.2333, 1.0, 0.2189, 1.0, 0.2031, 1.0, 0.2188, 1.0, 0.1982, 0.5, 0.2131, 0.5, 0.2031, 0.5, 0.1875, 0.5, 0.2189, 1.0, 0.2045, 1.0, 0.1875, 1.0, 0.2031, 1.0, 0.1835, 0.5, 0.1982, 0.5, 0.1875, 0.5, 0.1719, 0.5, 0.2045, 1.0, 0.1903, 1.0, 0.1719, 1.0, 0.1875, 1.0, 0.1688, 0.5, 0.1835, 0.5, 0.1719, 0.5, 0.1562, 0.5, 0.1903, 1.0, 0.1762, 1.0, 0.1562, 1.0, 0.1719, 1.0, 0.1542, 0.5, 0.1688, 0.5, 0.1562, 0.5, 0.1406, 0.5, 0.1762, 1.0, 0.1622, 1.0, 0.1406, 1.0, 0.1562, 1.0, 0.1397, 0.5, 0.1542, 0.5, 0.1406, 0.5, 0.125, 0.5, 0.1622, 1.0, 0.1485, 1.0, 0.125, 1.0, 0.1406, 1.0, 0.1254, 0.5, 0.1397, 0.5, 0.125, 0.5, 0.1094, 0.5, 0.1485, 1.0, 0.1351, 1.0, 0.1094, 1.0, 0.125, 1.0, 0.1114, 0.5, 0.1254, 0.5, 0.1094, 0.5, 0.09375, 0.5, 0.1351, 1.0, 0.1221, 1.0, 0.09375, 1.0, 0.1094, 1.0, 0.09764, 0.5, 0.1114, 0.5, 0.09375, 0.5, 0.07812, 0.5, 0.1221, 1.0, 0.1098, 1.0, 0.07812, 1.0, 0.09375, 1.0, 0.08449, 0.5, 0.09764, 0.5, 0.07812, 0.5, 0.0625, 0.5, 0.1098, 1.0, 0.09865, 1.0, 0.0625, 1.0, 0.07812, 1.0, 0.07242, 0.5, 0.08449, 0.5, 0.0625, 0.5, 0.04688, 0.5, 0.09865, 1.0, 0.08967, 1.0, 0.04688, 1.0, 0.0625, 1.0, 0.06293, 0.5, 0.07242, 0.5, 0.04688, 0.5, 0.03125, 0.5, 0.08967, 1.0, 0.08614, 1.0, 0.03125, 1.0, 0.04688, 1.0, 0.06345, 0.5, 0.06293, 0.5, 0.03125, 0.5, 0.01562, 0.5, 0.08614, 1.0, 0.1029, 1.0, 0.01562, 1.0, 0.03125, 1.0, 0.1882, 0.5, 0.06345, 0.5, 0.01562, 0.5, 0.0, 0.5, 0.1029, 1.0, 0.2598, 1.0, 0.0, 1.0, 0.01562, 1.0, 0.08614, 1.0, 0.08967, 1.0, 0.07242, 0.5, 0.06293, 0.5, 0.08967, 1.0, 0.09865, 1.0, 0.08449, 0.5, 0.07242, 0.5, 0.09865, 1.0, 0.1098, 1.0, 0.09764, 0.5, 0.08449, 0.5, 0.1098, 1.0, 0.1221, 1.0, 0.1114, 0.5, 0.09764, 0.5, 0.1221, 1.0, 0.1351, 1.0, 0.1254, 0.5, 0.1114, 0.5, 0.1351, 1.0, 0.1485, 1.0, 0.1397, 0.5, 0.1254, 0.5, 0.1485, 1.0, 0.1622, 1.0, 0.1542, 0.5, 0.1397, 0.5, 0.1622, 1.0, 0.1762, 1.0, 0.1688, 0.5, 0.1542, 0.5, 0.1762, 1.0, 0.1903, 1.0, 0.1835, 0.5, 0.1688, 0.5, 0.1903, 1.0, 0.2045, 1.0, 0.1982, 0.5, 0.1835, 0.5, 0.2045, 1.0, 0.2189, 1.0, 0.2131, 0.5, 0.1982, 0.5, 0.2189, 1.0, 0.2333, 1.0, 0.228, 0.5, 0.2131, 0.5, 0.2333, 1.0, 0.2479, 1.0, 0.2429, 0.5, 0.228, 0.5, 0.2479, 1.0, 0.2624, 1.0, 0.2579, 0.5, 0.2429, 0.5, 0.2624, 1.0, 0.2771, 1.0, 0.2729, 0.5, 0.2579, 0.5, 0.2771, 1.0, 0.2918, 1.0, 0.2879, 0.5, 0.2729, 0.5, 0.2918, 1.0, 0.3065, 1.0, 0.303, 0.5, 0.2879, 0.5, 0.3065, 1.0, 0.3212, 1.0, 0.318, 0.5, 0.303, 0.5, 0.3212, 1.0, 0.336, 1.0, 0.3331, 0.5, 0.318, 0.5, 0.336, 1.0, 0.3508, 1.0, 0.3482, 0.5, 0.3331, 0.5, 0.3508, 1.0, 0.3656, 1.0, 0.3634, 0.5, 0.3482, 0.5, 0.3656, 1.0, 0.3805, 1.0, 0.3785, 0.5, 0.3634, 0.5, 0.3805, 1.0, 0.3954, 1.0, 0.3936, 0.5, 0.3785, 0.5, 0.3954, 1.0, 0.4102, 1.0, 0.4088, 0.5, 0.3936, 0.5, 0.4102, 1.0, 0.4251, 1.0, 0.4239, 0.5, 0.4088, 0.5, 0.4251, 1.0, 0.44, 1.0, 0.4391, 0.5, 0.4239, 0.5, 0.44, 1.0, 0.4549, 1.0, 0.4543, 0.5, 0.4391, 0.5, 0.4549, 1.0, 0.4698, 1.0, 0.4694, 0.5, 0.4543, 0.5, 0.4698, 1.0, 0.4847, 1.0, 0.4846, 0.5, 0.4694, 0.5, 0.4847, 1.0, 0.4996, 1.0, 0.4998, 0.5, 0.4846, 0.5, 0.4996, 1.0, 0.5146, 1.0, 0.5149, 0.5, 0.4998, 0.5, 0.5146, 1.0, 0.5295, 1.0, 0.5301, 0.5, 0.5149, 0.5, 0.5295, 1.0, 0.5444, 1.0, 0.5453, 0.5, 0.5301, 0.5, 0.5444, 1.0, 0.5593, 1.0, 0.5604, 0.5, 0.5453, 0.5, 0.5593, 1.0, 0.5741, 1.0, 0.5756, 0.5, 0.5604, 0.5, 0.5741, 1.0, 0.589, 1.0, 0.5907, 0.5, 0.5756, 0.5, 0.589, 1.0, 0.6039, 1.0, 0.6059, 0.5, 0.5907, 0.5, 0.6039, 1.0, 0.6187, 1.0, 0.621, 0.5, 0.6059, 0.5, 0.6187, 1.0, 0.6336, 1.0, 0.6361, 0.5, 0.621, 0.5, 0.6336, 1.0, 0.6484, 1.0, 0.6512, 0.5, 0.6361, 0.5, 0.6484, 1.0, 0.6631, 1.0, 0.6663, 0.5, 0.6512, 0.5, 0.6631, 1.0, 0.6779, 1.0, 0.6814, 0.5, 0.6663, 0.5, 0.6779, 1.0, 0.6926, 1.0, 0.6965, 0.5, 0.6814, 0.5, 0.6926, 1.0, 0.7073, 1.0, 0.7115, 0.5, 0.6965, 0.5, 0.7073, 1.0, 0.7219, 1.0, 0.7265, 0.5, 0.7115, 0.5, 0.7219, 1.0, 0.7365, 1.0, 0.7415, 0.5, 0.7265, 0.5, 0.7365, 1.0, 0.751, 1.0, 0.7564, 0.5, 0.7415, 0.5, 0.751, 1.0, 0.7655, 1.0, 0.7713, 0.5, 0.7564, 0.5, 0.7655, 1.0, 0.7798, 1.0, 0.7861, 0.5, 0.7713, 0.5, 0.7798, 1.0, 0.7941, 1.0, 0.8009, 0.5, 0.7861, 0.5, 0.7941, 1.0, 0.8082, 1.0, 0.8156, 0.5, 0.8009, 0.5, 0.8082, 1.0, 0.8221, 1.0, 0.8302, 0.5, 0.8156, 0.5, 0.8221, 1.0, 0.8358, 1.0, 0.8447, 0.5, 0.8302, 0.5, 0.8358, 1.0, 0.8493, 1.0, 0.859, 0.5, 0.8447, 0.5, 0.8493, 1.0, 0.8622, 1.0, 0.873, 0.5, 0.859, 0.5, 0.8622, 1.0, 0.8745, 1.0, 0.8867, 0.5, 0.873, 0.5, 0.8745, 1.0, 0.8857, 1.0, 0.8999, 0.5, 0.8867, 0.5, 0.8857, 1.0, 0.8947, 1.0, 0.912, 0.5, 0.8999, 0.5, 0.8947, 1.0, 0.8982, 1.0, 0.9214, 0.5, 0.912, 0.5, 0.8982, 1.0, 0.8815, 1.0, 0.9209, 0.5, 0.9214, 0.5, 0.8815, 1.0, 0.7246, 1.0, 0.7962, 0.5, 0.9209, 0.5, 0.7246, 1.0, 0.2598, 1.0, 0.1882, 0.5, 0.7962, 0.5])
me_007.use_remesh_fix_poles = True
me_007.use_remesh_preserve_attributes = False
me_007.use_mirror_vertex_groups = False
me_007.update()
me_002_1 = bpy.data.meshes.new('圓柱體.002')
me_002_1.from_pydata([(1.052e-06, 23.2, 5.0), (2.274, 23.09, 5.0), (4.526, 22.75, 5.0), (6.735, 22.2, 5.0), (8.878, 21.43, 5.0), (10.94, 20.46, 5.0), (12.89, 19.29, 5.0), (14.72, 17.93, 5.0), (16.4, 16.4, 5.0), (17.93, 14.72, 5.0), (19.29, 12.89, 5.0), (20.46, 10.94, 5.0), (21.43, 8.878, 5.0), (22.2, 6.735, 5.0), (22.75, 4.526, 5.0), (23.09, 2.274, 5.0), (23.2, -3.937e-06, 5.0), (23.09, -2.274, 5.0), (22.75, -4.526, 5.0), (22.2, -6.735, 5.0), (21.43, -8.878, 5.0), (20.46, -10.94, 5.0), (19.29, -12.89, 5.0), (17.93, -14.72, 5.0), (16.4, -16.4, 5.0), (14.72, -17.93, 5.0), (12.89, -19.29, 5.0), (10.94, -20.46, 5.0), (8.878, -21.43, 5.0), (6.735, -22.2, 5.0), (4.526, -22.75, 5.0), (2.274, -23.09, 5.0), (-1.893e-05, -23.2, 5.0), (-2.274, -23.09, 5.0), (-4.526, -22.75, 5.0), (-6.735, -22.2, 5.0), (-8.878, -21.43, 5.0), (-10.94, -20.46, 5.0), (-12.89, -19.29, 5.0), (-14.72, -17.93, 5.0), (-16.4, -16.4, 5.0), (-17.93, -14.72, 5.0), (-19.29, -12.89, 5.0), (-20.46, -10.94, 5.0), (-21.43, -8.878, 5.0), (-22.2, -6.735, 5.0), (-22.75, -4.526, 5.0), (-23.09, -2.274, 5.0), (-23.2, -1.076e-05, 5.0), (-23.09, 2.274, 5.0), (-22.75, 4.526, 5.0), (-22.2, 6.735, 5.0), (-21.43, 8.878, 5.0), (-20.46, 10.94, 5.0), (-19.29, 12.89, 5.0), (-17.93, 14.72, 5.0), (-16.4, 16.4, 5.0), (-14.72, 17.93, 5.0), (-12.89, 19.29, 5.0), (-10.94, 20.46, 5.0), (-8.878, 21.43, 5.0), (-6.735, 22.2, 5.0), (-4.526, 22.75, 5.0), (-2.274, 23.09, 5.0), (1.052e-06, 23.2, -5.0), (2.274, 23.09, -5.0), (4.526, 22.75, -5.0), (6.735, 22.2, -5.0), (8.878, 21.43, -5.0), (10.94, 20.46, -5.0), (12.89, 19.29, -5.0), (14.72, 17.93, -5.0), (16.4, 16.4, -5.0), (17.93, 14.72, -5.0), (19.29, 12.89, -5.0), (20.46, 10.94, -5.0), (21.43, 8.878, -5.0), (22.2, 6.735, -5.0), (22.75, 4.526, -5.0), (23.09, 2.274, -5.0), (23.2, -3.937e-06, -5.0), (23.09, -2.274, -5.0), (22.75, -4.526, -5.0), (22.2, -6.735, -5.0), (21.43, -8.878, -5.0), (20.46, -10.94, -5.0), (19.29, -12.89, -5.0), (17.93, -14.72, -5.0), (16.4, -16.4, -5.0), (14.72, -17.93, -5.0), (12.89, -19.29, -5.0), (10.94, -20.46, -5.0), (8.878, -21.43, -5.0), (6.735, -22.2, -5.0), (4.526, -22.75, -5.0), (2.274, -23.09, -5.0), (-1.893e-05, -23.2, -5.0), (-2.274, -23.09, -5.0), (-4.526, -22.75, -5.0), (-6.735, -22.2, -5.0), (-8.878, -21.43, -5.0), (-10.94, -20.46, -5.0), (-12.89, -19.29, -5.0), (-14.72, -17.93, -5.0), (-16.4, -16.4, -5.0), (-17.93, -14.72, -5.0), (-19.29, -12.89, -5.0), (-20.46, -10.94, -5.0), (-21.43, -8.878, -5.0), (-22.2, -6.735, -5.0), (-22.75, -4.526, -5.0), (-23.09, -2.274, -5.0), (-23.2, -1.076e-05, -5.0), (-23.09, 2.274, -5.0), (-22.75, 4.526, -5.0), (-22.2, 6.735, -5.0), (-21.43, 8.878, -5.0), (-20.46, 10.94, -5.0), (-19.29, 12.89, -5.0), (-17.93, 14.72, -5.0), (-16.4, 16.4, -5.0), (-14.72, 17.93, -5.0), (-12.89, 19.29, -5.0), (-10.94, 20.46, -5.0), (-8.878, 21.43, -5.0), (-6.735, 22.2, -5.0), (-4.526, 22.75, -5.0), (-2.274, 23.09, -5.0)], [], [(0, 63, 62, 61, 60, 59, 58, 57, 56, 55, 54, 53, 52, 51, 50, 49, 48, 47, 46, 45, 44, 43, 42, 41, 40, 39, 38, 37, 36, 35, 34, 33, 32, 31, 30, 29, 28, 27, 26, 25, 24, 23, 22, 21, 20, 19, 18, 17, 16, 15, 14, 13, 12, 11, 10, 9, 8, 7, 6, 5, 4, 3, 2, 1), (64, 65, 66, 67, 68, 69, 70, 71, 72, 73, 74, 75, 76, 77, 78, 79, 80, 81, 82, 83, 84, 85, 86, 87, 88, 89, 90, 91, 92, 93, 94, 95, 96, 97, 98, 99, 100, 101, 102, 103, 104, 105, 106, 107, 108, 109, 110, 111, 112, 113, 114, 115, 116, 117, 118, 119, 120, 121, 122, 123, 124, 125, 126, 127), (53, 54, 118, 117), (27, 28, 92, 91), (1, 2, 66, 65), (54, 55, 119, 118), (28, 29, 93, 92), (2, 3, 67, 66), (55, 56, 120, 119), (29, 30, 94, 93), (3, 4, 68, 67), (56, 57, 121, 120), (30, 31, 95, 94), (4, 5, 69, 68), (57, 58, 122, 121), (31, 32, 96, 95), (5, 6, 70, 69), (58, 59, 123, 122), (32, 33, 97, 96), (6, 7, 71, 70), (59, 60, 124, 123), (33, 34, 98, 97), (7, 8, 72, 71), (60, 61, 125, 124), (34, 35, 99, 98), (8, 9, 73, 72), (61, 62, 126, 125), (35, 36, 100, 99), (9, 10, 74, 73), (62, 63, 127, 126), (36, 37, 101, 100), (10, 11, 75, 74), (63, 0, 64, 127), (37, 38, 102, 101), (11, 12, 76, 75), (38, 39, 103, 102), (12, 13, 77, 76), (39, 40, 104, 103), (13, 14, 78, 77), (40, 41, 105, 104), (14, 15, 79, 78), (41, 42, 106, 105), (15, 16, 80, 79), (42, 43, 107, 106), (16, 17, 81, 80), (43, 44, 108, 107), (17, 18, 82, 81), (44, 45, 109, 108), (18, 19, 83, 82), (45, 46, 110, 109), (19, 20, 84, 83), (46, 47, 111, 110), (20, 21, 85, 84), (47, 48, 112, 111), (21, 22, 86, 85), (48, 49, 113, 112), (22, 23, 87, 86), (49, 50, 114, 113), (23, 24, 88, 87), (50, 51, 115, 114), (24, 25, 89, 88), (51, 52, 116, 115), (25, 26, 90, 89), (52, 53, 117, 116), (26, 27, 91, 90), (0, 1, 65, 64)])
_uv = me_002_1.uv_layers.new(name='UVMap')
_uv.uv.foreach_set('vector', [0.1882, 0.5, 0.06345, 0.5, 0.06293, 0.5, 0.07242, 0.5, 0.08449, 0.5, 0.09764, 0.5, 0.1114, 0.5, 0.1254, 0.5, 0.1397, 0.5, 0.1542, 0.5, 0.1688, 0.5, 0.1835, 0.5, 0.1982, 0.5, 0.2131, 0.5, 0.228, 0.5, 0.2429, 0.5, 0.2579, 0.5, 0.2729, 0.5, 0.2879, 0.5, 0.303, 0.5, 0.318, 0.5, 0.3331, 0.5, 0.3482, 0.5, 0.3634, 0.5, 0.3785, 0.5, 0.3936, 0.5, 0.4088, 0.5, 0.4239, 0.5, 0.4391, 0.5, 0.4543, 0.5, 0.4694, 0.5, 0.4846, 0.5, 0.4998, 0.5, 0.5149, 0.5, 0.5301, 0.5, 0.5453, 0.5, 0.5604, 0.5, 0.5756, 0.5, 0.5907, 0.5, 0.6059, 0.5, 0.621, 0.5, 0.6361, 0.5, 0.6512, 0.5, 0.6663, 0.5, 0.6814, 0.5, 0.6965, 0.5, 0.7115, 0.5, 0.7265, 0.5, 0.7415, 0.5, 0.7564, 0.5, 0.7713, 0.5, 0.7861, 0.5, 0.8009, 0.5, 0.8156, 0.5, 0.8302, 0.5, 0.8447, 0.5, 0.859, 0.5, 0.873, 0.5, 0.8867, 0.5, 0.8999, 0.5, 0.912, 0.5, 0.9214, 0.5, 0.9209, 0.5, 0.7962, 0.5, 0.1882, 0.5, 0.7962, 0.5, 0.9209, 0.5, 0.9214, 0.5, 0.912, 0.5, 0.8999, 0.5, 0.8867, 0.5, 0.873, 0.5, 0.859, 0.5, 0.8447, 0.5, 0.8302, 0.5, 0.8156, 0.5, 0.8009, 0.5, 0.7861, 0.5, 0.7713, 0.5, 0.7564, 0.5, 0.7415, 0.5, 0.7265, 0.5, 0.7115, 0.5, 0.6965, 0.5, 0.6814, 0.5, 0.6663, 0.5, 0.6512, 0.5, 0.6361, 0.5, 0.621, 0.5, 0.6059, 0.5, 0.5907, 0.5, 0.5756, 0.5, 0.5604, 0.5, 0.5453, 0.5, 0.5301, 0.5, 0.5149, 0.5, 0.4998, 0.5, 0.4846, 0.5, 0.4694, 0.5, 0.4543, 0.5, 0.4391, 0.5, 0.4239, 0.5, 0.4088, 0.5, 0.3936, 0.5, 0.3785, 0.5, 0.3634, 0.5, 0.3482, 0.5, 0.3331, 0.5, 0.318, 0.5, 0.303, 0.5, 0.2879, 0.5, 0.2729, 0.5, 0.2579, 0.5, 0.2429, 0.5, 0.228, 0.5, 0.2131, 0.5, 0.1982, 0.5, 0.1835, 0.5, 0.1688, 0.5, 0.1542, 0.5, 0.1397, 0.5, 0.1254, 0.5, 0.1114, 0.5, 0.09764, 0.5, 0.08449, 0.5, 0.07242, 0.5, 0.06293, 0.5, 0.06345, 0.5, 0.1835, 0.5, 0.1688, 0.5, 0.1688, 0.5, 0.1835, 0.5, 0.5756, 0.5, 0.5604, 0.5, 0.5604, 0.5, 0.5756, 0.5, 0.7962, 0.5, 0.9209, 0.5, 0.9209, 0.5, 0.7962, 0.5, 0.1688, 0.5, 0.1542, 0.5, 0.1542, 0.5, 0.1688, 0.5, 0.5604, 0.5, 0.5453, 0.5, 0.5453, 0.5, 0.5604, 0.5, 0.9209, 0.5, 0.9214, 0.5, 0.9214, 0.5, 0.9209, 0.5, 0.1542, 0.5, 0.1397, 0.5, 0.1397, 0.5, 0.1542, 0.5, 0.5453, 0.5, 0.5301, 0.5, 0.5301, 0.5, 0.5453, 0.5, 0.9214, 0.5, 0.912, 0.5, 0.912, 0.5, 0.9214, 0.5, 0.1397, 0.5, 0.1254, 0.5, 0.1254, 0.5, 0.1397, 0.5, 0.5301, 0.5, 0.5149, 0.5, 0.5149, 0.5, 0.5301, 0.5, 0.912, 0.5, 0.8999, 0.5, 0.8999, 0.5, 0.912, 0.5, 0.1254, 0.5, 0.1114, 0.5, 0.1114, 0.5, 0.1254, 0.5, 0.5149, 0.5, 0.4998, 0.5, 0.4998, 0.5, 0.5149, 0.5, 0.8999, 0.5, 0.8867, 0.5, 0.8867, 0.5, 0.8999, 0.5, 0.1114, 0.5, 0.09764, 0.5, 0.09764, 0.5, 0.1114, 0.5, 0.4998, 0.5, 0.4846, 0.5, 0.4846, 0.5, 0.4998, 0.5, 0.8867, 0.5, 0.873, 0.5, 0.873, 0.5, 0.8867, 0.5, 0.09764, 0.5, 0.08449, 0.5, 0.08449, 0.5, 0.09764, 0.5, 0.4846, 0.5, 0.4694, 0.5, 0.4694, 0.5, 0.4846, 0.5, 0.873, 0.5, 0.859, 0.5, 0.859, 0.5, 0.873, 0.5, 0.08449, 0.5, 0.07242, 0.5, 0.07242, 0.5, 0.08449, 0.5, 0.4694, 0.5, 0.4543, 0.5, 0.4543, 0.5, 0.4694, 0.5, 0.859, 0.5, 0.8447, 0.5, 0.8447, 0.5, 0.859, 0.5, 0.07242, 0.5, 0.06293, 0.5, 0.06293, 0.5, 0.07242, 0.5, 0.4543, 0.5, 0.4391, 0.5, 0.4391, 0.5, 0.4543, 0.5, 0.8447, 0.5, 0.8302, 0.5, 0.8302, 0.5, 0.8447, 0.5, 0.06293, 0.5, 0.06345, 0.5, 0.06345, 0.5, 0.06293, 0.5, 0.4391, 0.5, 0.4239, 0.5, 0.4239, 0.5, 0.4391, 0.5, 0.8302, 0.5, 0.8156, 0.5, 0.8156, 0.5, 0.8302, 0.5, 0.06345, 0.5, 0.1882, 0.5, 0.1882, 0.5, 0.06345, 0.5, 0.4239, 0.5, 0.4088, 0.5, 0.4088, 0.5, 0.4239, 0.5, 0.8156, 0.5, 0.8009, 0.5, 0.8009, 0.5, 0.8156, 0.5, 0.4088, 0.5, 0.3936, 0.5, 0.3936, 0.5, 0.4088, 0.5, 0.8009, 0.5, 0.7861, 0.5, 0.7861, 0.5, 0.8009, 0.5, 0.3936, 0.5, 0.3785, 0.5, 0.3785, 0.5, 0.3936, 0.5, 0.7861, 0.5, 0.7713, 0.5, 0.7713, 0.5, 0.7861, 0.5, 0.3785, 0.5, 0.3634, 0.5, 0.3634, 0.5, 0.3785, 0.5, 0.7713, 0.5, 0.7564, 0.5, 0.7564, 0.5, 0.7713, 0.5, 0.3634, 0.5, 0.3482, 0.5, 0.3482, 0.5, 0.3634, 0.5, 0.7564, 0.5, 0.7415, 0.5, 0.7415, 0.5, 0.7564, 0.5, 0.3482, 0.5, 0.3331, 0.5, 0.3331, 0.5, 0.3482, 0.5, 0.7415, 0.5, 0.7265, 0.5, 0.7265, 0.5, 0.7415, 0.5, 0.3331, 0.5, 0.318, 0.5, 0.318, 0.5, 0.3331, 0.5, 0.7265, 0.5, 0.7115, 0.5, 0.7115, 0.5, 0.7265, 0.5, 0.318, 0.5, 0.303, 0.5, 0.303, 0.5, 0.318, 0.5, 0.7115, 0.5, 0.6965, 0.5, 0.6965, 0.5, 0.7115, 0.5, 0.303, 0.5, 0.2879, 0.5, 0.2879, 0.5, 0.303, 0.5, 0.6965, 0.5, 0.6814, 0.5, 0.6814, 0.5, 0.6965, 0.5, 0.2879, 0.5, 0.2729, 0.5, 0.2729, 0.5, 0.2879, 0.5, 0.6814, 0.5, 0.6663, 0.5, 0.6663, 0.5, 0.6814, 0.5, 0.2729, 0.5, 0.2579, 0.5, 0.2579, 0.5, 0.2729, 0.5, 0.6663, 0.5, 0.6512, 0.5, 0.6512, 0.5, 0.6663, 0.5, 0.2579, 0.5, 0.2429, 0.5, 0.2429, 0.5, 0.2579, 0.5, 0.6512, 0.5, 0.6361, 0.5, 0.6361, 0.5, 0.6512, 0.5, 0.2429, 0.5, 0.228, 0.5, 0.228, 0.5, 0.2429, 0.5, 0.6361, 0.5, 0.621, 0.5, 0.621, 0.5, 0.6361, 0.5, 0.228, 0.5, 0.2131, 0.5, 0.2131, 0.5, 0.228, 0.5, 0.621, 0.5, 0.6059, 0.5, 0.6059, 0.5, 0.621, 0.5, 0.2131, 0.5, 0.1982, 0.5, 0.1982, 0.5, 0.2131, 0.5, 0.6059, 0.5, 0.5907, 0.5, 0.5907, 0.5, 0.6059, 0.5, 0.1982, 0.5, 0.1835, 0.5, 0.1835, 0.5, 0.1982, 0.5, 0.5907, 0.5, 0.5756, 0.5, 0.5756, 0.5, 0.5907, 0.5, 0.1882, 0.5, 0.7962, 0.5, 0.7962, 0.5, 0.1882, 0.5])
me_002_1.use_remesh_fix_poles = True
me_002_1.use_remesh_preserve_attributes = False
me_002_1.use_mirror_vertex_groups = False
me_002_1.update()
me_x = bpy.data.meshes.new('圓柱體')
me_x.from_pydata([(0.0, 2.25, -5.0), (0.0, 2.25, 5.0), (0.439, 2.207, -5.0), (0.439, 2.207, 5.0), (0.861, 2.079, -5.0), (0.861, 2.079, 5.0), (1.25, 1.871, -5.0), (1.25, 1.871, 5.0), (1.591, 1.591, -5.0), (1.591, 1.591, 5.0), (1.871, 1.25, -5.0), (1.871, 1.25, 5.0), (2.079, 0.861, -5.0), (2.079, 0.861, 5.0), (2.207, 0.439, -5.0), (2.207, 0.439, 5.0), (2.25, 1.699e-07, -5.0), (2.25, 1.699e-07, 5.0), (2.207, -0.439, -5.0), (2.207, -0.439, 5.0), (2.079, -0.861, -5.0), (2.079, -0.861, 5.0), (1.871, -1.25, -5.0), (1.871, -1.25, 5.0), (1.591, -1.591, -5.0), (1.591, -1.591, 5.0), (1.25, -1.871, -5.0), (1.25, -1.871, 5.0), (0.861, -2.079, -5.0), (0.861, -2.079, 5.0), (0.439, -2.207, -5.0), (0.439, -2.207, 5.0), (-7.331e-07, -2.25, -5.0), (-7.331e-07, -2.25, 5.0), (-0.439, -2.207, -5.0), (-0.439, -2.207, 5.0), (-0.861, -2.079, -5.0), (-0.861, -2.079, 5.0), (-1.25, -1.871, -5.0), (-1.25, -1.871, 5.0), (-1.591, -1.591, -5.0), (-1.591, -1.591, 5.0), (-1.871, -1.25, -5.0), (-1.871, -1.25, 5.0), (-2.079, -0.861, -5.0), (-2.079, -0.861, 5.0), (-2.207, -0.439, -5.0), (-2.207, -0.439, 5.0), (-2.25, 2.173e-06, -5.0), (-2.25, 2.173e-06, 5.0), (-2.207, 0.439, -5.0), (-2.207, 0.439, 5.0), (-2.079, 0.861, -5.0), (-2.079, 0.861, 5.0), (-1.871, 1.25, -5.0), (-1.871, 1.25, 5.0), (-1.591, 1.591, -5.0), (-1.591, 1.591, 5.0), (-1.25, 1.871, -5.0), (-1.25, 1.871, 5.0), (-0.861, 2.079, -5.0), (-0.861, 2.079, 5.0), (-0.4389, 2.207, -5.0), (-0.4389, 2.207, 5.0)], [], [(0, 1, 3, 2), (2, 3, 5, 4), (4, 5, 7, 6), (6, 7, 9, 8), (8, 9, 11, 10), (10, 11, 13, 12), (12, 13, 15, 14), (14, 15, 17, 16), (16, 17, 19, 18), (18, 19, 21, 20), (20, 21, 23, 22), (22, 23, 25, 24), (24, 25, 27, 26), (26, 27, 29, 28), (28, 29, 31, 30), (30, 31, 33, 32), (32, 33, 35, 34), (34, 35, 37, 36), (36, 37, 39, 38), (38, 39, 41, 40), (40, 41, 43, 42), (42, 43, 45, 44), (44, 45, 47, 46), (46, 47, 49, 48), (48, 49, 51, 50), (50, 51, 53, 52), (52, 53, 55, 54), (54, 55, 57, 56), (56, 57, 59, 58), (58, 59, 61, 60), (3, 1, 63, 61, 59, 57, 55, 53, 51, 49, 47, 45, 43, 41, 39, 37, 35, 33, 31, 29, 27, 25, 23, 21, 19, 17, 15, 13, 11, 9, 7, 5), (60, 61, 63, 62), (62, 63, 1, 0), (0, 2, 4, 6, 8, 10, 12, 14, 16, 18, 20, 22, 24, 26, 28, 30, 32, 34, 36, 38, 40, 42, 44, 46, 48, 50, 52, 54, 56, 58, 60, 62)])
_uv = me_x.uv_layers.new(name='UVMap')
_uv.uv.foreach_set('vector', [1.0, 0.5, 1.0, 1.0, 0.9688, 1.0, 0.9688, 0.5, 0.9688, 0.5, 0.9688, 1.0, 0.9375, 1.0, 0.9375, 0.5, 0.9375, 0.5, 0.9375, 1.0, 0.9062, 1.0, 0.9062, 0.5, 0.9062, 0.5, 0.9062, 1.0, 0.875, 1.0, 0.875, 0.5, 0.875, 0.5, 0.875, 1.0, 0.8438, 1.0, 0.8438, 0.5, 0.8438, 0.5, 0.8438, 1.0, 0.8125, 1.0, 0.8125, 0.5, 0.8125, 0.5, 0.8125, 1.0, 0.7812, 1.0, 0.7812, 0.5, 0.7812, 0.5, 0.7812, 1.0, 0.75, 1.0, 0.75, 0.5, 0.75, 0.5, 0.75, 1.0, 0.7188, 1.0, 0.7188, 0.5, 0.7188, 0.5, 0.7188, 1.0, 0.6875, 1.0, 0.6875, 0.5, 0.6875, 0.5, 0.6875, 1.0, 0.6562, 1.0, 0.6562, 0.5, 0.6562, 0.5, 0.6562, 1.0, 0.625, 1.0, 0.625, 0.5, 0.625, 0.5, 0.625, 1.0, 0.5938, 1.0, 0.5938, 0.5, 0.5938, 0.5, 0.5938, 1.0, 0.5625, 1.0, 0.5625, 0.5, 0.5625, 0.5, 0.5625, 1.0, 0.5312, 1.0, 0.5312, 0.5, 0.5312, 0.5, 0.5312, 1.0, 0.5, 1.0, 0.5, 0.5, 0.5, 0.5, 0.5, 1.0, 0.4688, 1.0, 0.4688, 0.5, 0.4688, 0.5, 0.4688, 1.0, 0.4375, 1.0, 0.4375, 0.5, 0.4375, 0.5, 0.4375, 1.0, 0.4062, 1.0, 0.4062, 0.5, 0.4062, 0.5, 0.4062, 1.0, 0.375, 1.0, 0.375, 0.5, 0.375, 0.5, 0.375, 1.0, 0.3438, 1.0, 0.3438, 0.5, 0.3438, 0.5, 0.3438, 1.0, 0.3125, 1.0, 0.3125, 0.5, 0.3125, 0.5, 0.3125, 1.0, 0.2812, 1.0, 0.2812, 0.5, 0.2812, 0.5, 0.2812, 1.0, 0.25, 1.0, 0.25, 0.5, 0.25, 0.5, 0.25, 1.0, 0.2188, 1.0, 0.2188, 0.5, 0.2188, 0.5, 0.2188, 1.0, 0.1875, 1.0, 0.1875, 0.5, 0.1875, 0.5, 0.1875, 1.0, 0.1562, 1.0, 0.1562, 0.5, 0.1562, 0.5, 0.1562, 1.0, 0.125, 1.0, 0.125, 0.5, 0.125, 0.5, 0.125, 1.0, 0.09375, 1.0, 0.09375, 0.5, 0.09375, 0.5, 0.09375, 1.0, 0.0625, 1.0, 0.0625, 0.5, 0.2968, 0.4854, 0.25, 0.49, 0.2032, 0.4854, 0.1582, 0.4717, 0.1167, 0.4496, 0.08029, 0.4197, 0.05045, 0.3833, 0.02827, 0.3418, 0.01461, 0.2968, 0.01, 0.25, 0.01461, 0.2032, 0.02827, 0.1582, 0.05045, 0.1167, 0.08029, 0.08029, 0.1167, 0.05045, 0.1582, 0.02827, 0.2032, 0.01461, 0.25, 0.01, 0.2968, 0.01461, 0.3418, 0.02827, 0.3833, 0.05045, 0.4197, 0.08029, 0.4496, 0.1167, 0.4717, 0.1582, 0.4854, 0.2032, 0.49, 0.25, 0.4854, 0.2968, 0.4717, 0.3418, 0.4496, 0.3833, 0.4197, 0.4197, 0.3833, 0.4496, 0.3418, 0.4717, 0.0625, 0.5, 0.0625, 1.0, 0.03125, 1.0, 0.03125, 0.5, 0.03125, 0.5, 0.03125, 1.0, 0.0, 1.0, 0.0, 0.5, 0.75, 0.49, 0.7968, 0.4854, 0.8418, 0.4717, 0.8833, 0.4496, 0.9197, 0.4197, 0.9496, 0.3833, 0.9717, 0.3418, 0.9854, 0.2968, 0.99, 0.25, 0.9854, 0.2032, 0.9717, 0.1582, 0.9496, 0.1167, 0.9197, 0.08029, 0.8833, 0.05045, 0.8418, 0.02827, 0.7968, 0.01461, 0.75, 0.01, 0.7032, 0.01461, 0.6582, 0.02827, 0.6167, 0.05045, 0.5803, 0.08029, 0.5504, 0.1167, 0.5283, 0.1582, 0.5146, 0.2032, 0.51, 0.25, 0.5146, 0.2968, 0.5283, 0.3418, 0.5504, 0.3833, 0.5803, 0.4197, 0.6167, 0.4496, 0.6582, 0.4717, 0.7032, 0.4854])
me_x.use_remesh_fix_poles = True
me_x.use_remesh_preserve_attributes = False
me_x.use_mirror_vertex_groups = False
me_x.update()
me_003 = bpy.data.meshes.new('圓柱體.003')
me_003.from_pydata([(1.742e-06, 38.4, 1.0), (3.764, 38.21, 1.0), (7.491, 37.66, 1.0), (11.15, 36.74, 1.0), (14.69, 35.48, 1.0), (18.1, 33.86, 1.0), (21.33, 31.93, 1.0), (24.36, 29.68, 1.0), (27.15, 27.15, 1.0), (29.68, 24.36, 1.0), (31.93, 21.33, 1.0), (33.86, 18.1, 1.0), (35.48, 14.69, 1.0), (36.74, 11.15, 1.0), (37.66, 7.491, 1.0), (38.21, 3.764, 1.0), (38.4, -6.517e-06, 1.0), (38.21, -3.764, 1.0), (37.66, -7.491, 1.0), (36.74, -11.15, 1.0), (35.48, -14.69, 1.0), (33.86, -18.1, 1.0), (31.93, -21.33, 1.0), (29.68, -24.36, 1.0), (27.15, -27.15, 1.0), (24.36, -29.68, 1.0), (21.33, -31.93, 1.0), (18.1, -33.86, 1.0), (14.69, -35.48, 1.0), (11.15, -36.74, 1.0), (7.491, -37.66, 1.0), (3.764, -38.21, 1.0), (-3.133e-05, -38.4, 1.0), (-3.764, -38.21, 1.0), (-7.491, -37.66, 1.0), (-11.15, -36.74, 1.0), (-14.69, -35.48, 1.0), (-18.1, -33.86, 1.0), (-21.33, -31.93, 1.0), (-24.36, -29.68, 1.0), (-27.15, -27.15, 1.0), (-29.68, -24.36, 1.0), (-31.93, -21.33, 1.0), (-33.86, -18.1, 1.0), (-35.48, -14.69, 1.0), (-36.74, -11.15, 1.0), (-37.66, -7.491, 1.0), (-38.21, -3.764, 1.0), (-38.4, -1.782e-05, 1.0), (-38.21, 3.764, 1.0), (-37.66, 7.491, 1.0), (-36.74, 11.15, 1.0), (-35.48, 14.69, 1.0), (-33.86, 18.1, 1.0), (-31.93, 21.33, 1.0), (-29.68, 24.36, 1.0), (-27.15, 27.15, 1.0), (-24.36, 29.68, 1.0), (-21.33, 31.93, 1.0), (-18.1, 33.86, 1.0), (-14.69, 35.48, 1.0), (-11.15, 36.74, 1.0), (-7.491, 37.66, 1.0), (-3.764, 38.21, 1.0), (1.742e-06, 38.4, -9.0), (3.764, 38.21, -9.0), (7.491, 37.66, -9.0), (11.15, 36.74, -9.0), (14.69, 35.48, -9.0), (18.1, 33.86, -9.0), (21.33, 31.93, -9.0), (24.36, 29.68, -9.0), (27.15, 27.15, -9.0), (29.68, 24.36, -9.0), (31.93, 21.33, -9.0), (33.86, 18.1, -9.0), (35.48, 14.69, -9.0), (36.74, 11.15, -9.0), (37.66, 7.491, -9.0), (38.21, 3.764, -9.0), (38.4, -6.517e-06, -9.0), (38.21, -3.764, -9.0), (37.66, -7.491, -9.0), (36.74, -11.15, -9.0), (35.48, -14.69, -9.0), (33.86, -18.1, -9.0), (31.93, -21.33, -9.0), (29.68, -24.36, -9.0), (27.15, -27.15, -9.0), (24.36, -29.68, -9.0), (21.33, -31.93, -9.0), (18.1, -33.86, -9.0), (14.69, -35.48, -9.0), (11.15, -36.74, -9.0), (7.491, -37.66, -9.0), (3.764, -38.21, -9.0), (-3.133e-05, -38.4, -9.0), (-3.764, -38.21, -9.0), (-7.491, -37.66, -9.0), (-11.15, -36.74, -9.0), (-14.69, -35.48, -9.0), (-18.1, -33.86, -9.0), (-21.33, -31.93, -9.0), (-24.36, -29.68, -9.0), (-27.15, -27.15, -9.0), (-29.68, -24.36, -9.0), (-31.93, -21.33, -9.0), (-33.86, -18.1, -9.0), (-35.48, -14.69, -9.0), (-36.74, -11.15, -9.0), (-37.66, -7.491, -9.0), (-38.21, -3.764, -9.0), (-38.4, -1.782e-05, -9.0), (-38.21, 3.764, -9.0), (-37.66, 7.491, -9.0), (-36.74, 11.15, -9.0), (-35.48, 14.69, -9.0), (-33.86, 18.1, -9.0), (-31.93, 21.33, -9.0), (-29.68, 24.36, -9.0), (-27.15, 27.15, -9.0), (-24.36, 29.68, -9.0), (-21.33, 31.93, -9.0), (-18.1, 33.86, -9.0), (-14.69, 35.48, -9.0), (-11.15, 36.74, -9.0), (-7.491, 37.66, -9.0), (-3.764, 38.21, -9.0)], [], [(0, 63, 62, 61, 60, 59, 58, 57, 56, 55, 54, 53, 52, 51, 50, 49, 48, 47, 46, 45, 44, 43, 42, 41, 40, 39, 38, 37, 36, 35, 34, 33, 32, 31, 30, 29, 28, 27, 26, 25, 24, 23, 22, 21, 20, 19, 18, 17, 16, 15, 14, 13, 12, 11, 10, 9, 8, 7, 6, 5, 4, 3, 2, 1), (64, 65, 66, 67, 68, 69, 70, 71, 72, 73, 74, 75, 76, 77, 78, 79, 80, 81, 82, 83, 84, 85, 86, 87, 88, 89, 90, 91, 92, 93, 94, 95, 96, 97, 98, 99, 100, 101, 102, 103, 104, 105, 106, 107, 108, 109, 110, 111, 112, 113, 114, 115, 116, 117, 118, 119, 120, 121, 122, 123, 124, 125, 126, 127), (53, 54, 118, 117), (27, 28, 92, 91), (1, 2, 66, 65), (54, 55, 119, 118), (28, 29, 93, 92), (2, 3, 67, 66), (55, 56, 120, 119), (29, 30, 94, 93), (3, 4, 68, 67), (56, 57, 121, 120), (30, 31, 95, 94), (4, 5, 69, 68), (57, 58, 122, 121), (31, 32, 96, 95), (5, 6, 70, 69), (58, 59, 123, 122), (32, 33, 97, 96), (6, 7, 71, 70), (59, 60, 124, 123), (33, 34, 98, 97), (7, 8, 72, 71), (60, 61, 125, 124), (34, 35, 99, 98), (8, 9, 73, 72), (61, 62, 126, 125), (35, 36, 100, 99), (9, 10, 74, 73), (62, 63, 127, 126), (36, 37, 101, 100), (10, 11, 75, 74), (63, 0, 64, 127), (37, 38, 102, 101), (11, 12, 76, 75), (38, 39, 103, 102), (12, 13, 77, 76), (39, 40, 104, 103), (13, 14, 78, 77), (40, 41, 105, 104), (14, 15, 79, 78), (41, 42, 106, 105), (15, 16, 80, 79), (42, 43, 107, 106), (16, 17, 81, 80), (43, 44, 108, 107), (17, 18, 82, 81), (44, 45, 109, 108), (18, 19, 83, 82), (45, 46, 110, 109), (19, 20, 84, 83), (46, 47, 111, 110), (20, 21, 85, 84), (47, 48, 112, 111), (21, 22, 86, 85), (48, 49, 113, 112), (22, 23, 87, 86), (49, 50, 114, 113), (23, 24, 88, 87), (50, 51, 115, 114), (24, 25, 89, 88), (51, 52, 116, 115), (25, 26, 90, 89), (52, 53, 117, 116), (26, 27, 91, 90), (0, 1, 65, 64)])
_uv = me_003.uv_layers.new(name='UVMap')
_uv.uv.foreach_set('vector', [0.1882, 0.5, 0.06345, 0.5, 0.06293, 0.5, 0.07242, 0.5, 0.08449, 0.5, 0.09764, 0.5, 0.1114, 0.5, 0.1254, 0.5, 0.1397, 0.5, 0.1542, 0.5, 0.1688, 0.5, 0.1835, 0.5, 0.1982, 0.5, 0.2131, 0.5, 0.228, 0.5, 0.2429, 0.5, 0.2579, 0.5, 0.2729, 0.5, 0.2879, 0.5, 0.303, 0.5, 0.318, 0.5, 0.3331, 0.5, 0.3482, 0.5, 0.3634, 0.5, 0.3785, 0.5, 0.3936, 0.5, 0.4088, 0.5, 0.4239, 0.5, 0.4391, 0.5, 0.4543, 0.5, 0.4694, 0.5, 0.4846, 0.5, 0.4998, 0.5, 0.5149, 0.5, 0.5301, 0.5, 0.5453, 0.5, 0.5604, 0.5, 0.5756, 0.5, 0.5907, 0.5, 0.6059, 0.5, 0.621, 0.5, 0.6361, 0.5, 0.6512, 0.5, 0.6663, 0.5, 0.6814, 0.5, 0.6965, 0.5, 0.7115, 0.5, 0.7265, 0.5, 0.7415, 0.5, 0.7564, 0.5, 0.7713, 0.5, 0.7861, 0.5, 0.8009, 0.5, 0.8156, 0.5, 0.8302, 0.5, 0.8447, 0.5, 0.859, 0.5, 0.873, 0.5, 0.8867, 0.5, 0.8999, 0.5, 0.912, 0.5, 0.9214, 0.5, 0.9209, 0.5, 0.7962, 0.5, 0.1882, 0.5, 0.7962, 0.5, 0.9209, 0.5, 0.9214, 0.5, 0.912, 0.5, 0.8999, 0.5, 0.8867, 0.5, 0.873, 0.5, 0.859, 0.5, 0.8447, 0.5, 0.8302, 0.5, 0.8156, 0.5, 0.8009, 0.5, 0.7861, 0.5, 0.7713, 0.5, 0.7564, 0.5, 0.7415, 0.5, 0.7265, 0.5, 0.7115, 0.5, 0.6965, 0.5, 0.6814, 0.5, 0.6663, 0.5, 0.6512, 0.5, 0.6361, 0.5, 0.621, 0.5, 0.6059, 0.5, 0.5907, 0.5, 0.5756, 0.5, 0.5604, 0.5, 0.5453, 0.5, 0.5301, 0.5, 0.5149, 0.5, 0.4998, 0.5, 0.4846, 0.5, 0.4694, 0.5, 0.4543, 0.5, 0.4391, 0.5, 0.4239, 0.5, 0.4088, 0.5, 0.3936, 0.5, 0.3785, 0.5, 0.3634, 0.5, 0.3482, 0.5, 0.3331, 0.5, 0.318, 0.5, 0.303, 0.5, 0.2879, 0.5, 0.2729, 0.5, 0.2579, 0.5, 0.2429, 0.5, 0.228, 0.5, 0.2131, 0.5, 0.1982, 0.5, 0.1835, 0.5, 0.1688, 0.5, 0.1542, 0.5, 0.1397, 0.5, 0.1254, 0.5, 0.1114, 0.5, 0.09764, 0.5, 0.08449, 0.5, 0.07242, 0.5, 0.06293, 0.5, 0.06345, 0.5, 0.1835, 0.5, 0.1688, 0.5, 0.1688, 0.5, 0.1835, 0.5, 0.5756, 0.5, 0.5604, 0.5, 0.5604, 0.5, 0.5756, 0.5, 0.7962, 0.5, 0.9209, 0.5, 0.9209, 0.5, 0.7962, 0.5, 0.1688, 0.5, 0.1542, 0.5, 0.1542, 0.5, 0.1688, 0.5, 0.5604, 0.5, 0.5453, 0.5, 0.5453, 0.5, 0.5604, 0.5, 0.9209, 0.5, 0.9214, 0.5, 0.9214, 0.5, 0.9209, 0.5, 0.1542, 0.5, 0.1397, 0.5, 0.1397, 0.5, 0.1542, 0.5, 0.5453, 0.5, 0.5301, 0.5, 0.5301, 0.5, 0.5453, 0.5, 0.9214, 0.5, 0.912, 0.5, 0.912, 0.5, 0.9214, 0.5, 0.1397, 0.5, 0.1254, 0.5, 0.1254, 0.5, 0.1397, 0.5, 0.5301, 0.5, 0.5149, 0.5, 0.5149, 0.5, 0.5301, 0.5, 0.912, 0.5, 0.8999, 0.5, 0.8999, 0.5, 0.912, 0.5, 0.1254, 0.5, 0.1114, 0.5, 0.1114, 0.5, 0.1254, 0.5, 0.5149, 0.5, 0.4998, 0.5, 0.4998, 0.5, 0.5149, 0.5, 0.8999, 0.5, 0.8867, 0.5, 0.8867, 0.5, 0.8999, 0.5, 0.1114, 0.5, 0.09764, 0.5, 0.09764, 0.5, 0.1114, 0.5, 0.4998, 0.5, 0.4846, 0.5, 0.4846, 0.5, 0.4998, 0.5, 0.8867, 0.5, 0.873, 0.5, 0.873, 0.5, 0.8867, 0.5, 0.09764, 0.5, 0.08449, 0.5, 0.08449, 0.5, 0.09764, 0.5, 0.4846, 0.5, 0.4694, 0.5, 0.4694, 0.5, 0.4846, 0.5, 0.873, 0.5, 0.859, 0.5, 0.859, 0.5, 0.873, 0.5, 0.08449, 0.5, 0.07242, 0.5, 0.07242, 0.5, 0.08449, 0.5, 0.4694, 0.5, 0.4543, 0.5, 0.4543, 0.5, 0.4694, 0.5, 0.859, 0.5, 0.8447, 0.5, 0.8447, 0.5, 0.859, 0.5, 0.07242, 0.5, 0.06293, 0.5, 0.06293, 0.5, 0.07242, 0.5, 0.4543, 0.5, 0.4391, 0.5, 0.4391, 0.5, 0.4543, 0.5, 0.8447, 0.5, 0.8302, 0.5, 0.8302, 0.5, 0.8447, 0.5, 0.06293, 0.5, 0.06345, 0.5, 0.06345, 0.5, 0.06293, 0.5, 0.4391, 0.5, 0.4239, 0.5, 0.4239, 0.5, 0.4391, 0.5, 0.8302, 0.5, 0.8156, 0.5, 0.8156, 0.5, 0.8302, 0.5, 0.06345, 0.5, 0.1882, 0.5, 0.1882, 0.5, 0.06345, 0.5, 0.4239, 0.5, 0.4088, 0.5, 0.4088, 0.5, 0.4239, 0.5, 0.8156, 0.5, 0.8009, 0.5, 0.8009, 0.5, 0.8156, 0.5, 0.4088, 0.5, 0.3936, 0.5, 0.3936, 0.5, 0.4088, 0.5, 0.8009, 0.5, 0.7861, 0.5, 0.7861, 0.5, 0.8009, 0.5, 0.3936, 0.5, 0.3785, 0.5, 0.3785, 0.5, 0.3936, 0.5, 0.7861, 0.5, 0.7713, 0.5, 0.7713, 0.5, 0.7861, 0.5, 0.3785, 0.5, 0.3634, 0.5, 0.3634, 0.5, 0.3785, 0.5, 0.7713, 0.5, 0.7564, 0.5, 0.7564, 0.5, 0.7713, 0.5, 0.3634, 0.5, 0.3482, 0.5, 0.3482, 0.5, 0.3634, 0.5, 0.7564, 0.5, 0.7415, 0.5, 0.7415, 0.5, 0.7564, 0.5, 0.3482, 0.5, 0.3331, 0.5, 0.3331, 0.5, 0.3482, 0.5, 0.7415, 0.5, 0.7265, 0.5, 0.7265, 0.5, 0.7415, 0.5, 0.3331, 0.5, 0.318, 0.5, 0.318, 0.5, 0.3331, 0.5, 0.7265, 0.5, 0.7115, 0.5, 0.7115, 0.5, 0.7265, 0.5, 0.318, 0.5, 0.303, 0.5, 0.303, 0.5, 0.318, 0.5, 0.7115, 0.5, 0.6965, 0.5, 0.6965, 0.5, 0.7115, 0.5, 0.303, 0.5, 0.2879, 0.5, 0.2879, 0.5, 0.303, 0.5, 0.6965, 0.5, 0.6814, 0.5, 0.6814, 0.5, 0.6965, 0.5, 0.2879, 0.5, 0.2729, 0.5, 0.2729, 0.5, 0.2879, 0.5, 0.6814, 0.5, 0.6663, 0.5, 0.6663, 0.5, 0.6814, 0.5, 0.2729, 0.5, 0.2579, 0.5, 0.2579, 0.5, 0.2729, 0.5, 0.6663, 0.5, 0.6512, 0.5, 0.6512, 0.5, 0.6663, 0.5, 0.2579, 0.5, 0.2429, 0.5, 0.2429, 0.5, 0.2579, 0.5, 0.6512, 0.5, 0.6361, 0.5, 0.6361, 0.5, 0.6512, 0.5, 0.2429, 0.5, 0.228, 0.5, 0.228, 0.5, 0.2429, 0.5, 0.6361, 0.5, 0.621, 0.5, 0.621, 0.5, 0.6361, 0.5, 0.228, 0.5, 0.2131, 0.5, 0.2131, 0.5, 0.228, 0.5, 0.621, 0.5, 0.6059, 0.5, 0.6059, 0.5, 0.621, 0.5, 0.2131, 0.5, 0.1982, 0.5, 0.1982, 0.5, 0.2131, 0.5, 0.6059, 0.5, 0.5907, 0.5, 0.5907, 0.5, 0.6059, 0.5, 0.1982, 0.5, 0.1835, 0.5, 0.1835, 0.5, 0.1982, 0.5, 0.5907, 0.5, 0.5756, 0.5, 0.5756, 0.5, 0.5907, 0.5, 0.1882, 0.5, 0.7962, 0.5, 0.7962, 0.5, 0.1882, 0.5])
me_003.use_remesh_fix_poles = True
me_003.use_remesh_preserve_attributes = False
me_003.use_mirror_vertex_groups = False
me_003.update()
me_004 = bpy.data.meshes.new('圓柱體.004')
me_004.from_pydata([(0.0, 2.303, -5.0), (0.0, 2.303, 5.0), (0.4493, 2.259, -5.0), (0.4493, 2.259, 5.0), (0.8813, 2.128, -5.0), (0.8813, 2.128, 5.0), (1.279, 1.915, -5.0), (1.279, 1.915, 5.0), (1.628, 1.628, -5.0), (1.628, 1.628, 5.0), (1.915, 1.279, -5.0), (1.915, 1.279, 5.0), (2.128, 0.8813, -5.0), (2.128, 0.8813, 5.0), (2.259, 0.4493, -5.0), (2.259, 0.4493, 5.0), (2.303, 1.739e-07, -5.0), (2.303, 1.739e-07, 5.0), (2.259, -0.4493, -5.0), (2.259, -0.4493, 5.0), (2.128, -0.8813, -5.0), (2.128, -0.8813, 5.0), (1.915, -1.279, -5.0), (1.915, -1.279, 5.0), (1.628, -1.628, -5.0), (1.628, -1.628, 5.0), (1.279, -1.915, -5.0), (1.279, -1.915, 5.0), (0.8813, -2.128, -5.0), (0.8813, -2.128, 5.0), (0.4493, -2.259, -5.0), (0.4493, -2.259, 5.0), (-7.504e-07, -2.303, -5.0), (-7.504e-07, -2.303, 5.0), (-0.4493, -2.259, -5.0), (-0.4493, -2.259, 5.0), (-0.8813, -2.128, -5.0), (-0.8813, -2.128, 5.0), (-1.279, -1.915, -5.0), (-1.279, -1.915, 5.0), (-1.628, -1.628, -5.0), (-1.628, -1.628, 5.0), (-1.915, -1.279, -5.0), (-1.915, -1.279, 5.0), (-2.128, -0.8813, -5.0), (-2.128, -0.8813, 5.0), (-2.259, -0.4493, -5.0), (-2.259, -0.4493, 5.0), (-2.303, 2.224e-06, -5.0), (-2.303, 2.224e-06, 5.0), (-2.259, 0.4493, -5.0), (-2.259, 0.4493, 5.0), (-2.128, 0.8813, -5.0), (-2.128, 0.8813, 5.0), (-1.915, 1.279, -5.0), (-1.915, 1.279, 5.0), (-1.628, 1.628, -5.0), (-1.628, 1.628, 5.0), (-1.279, 1.915, -5.0), (-1.279, 1.915, 5.0), (-0.8813, 2.128, -5.0), (-0.8813, 2.128, 5.0), (-0.4493, 2.259, -5.0), (-0.4493, 2.259, 5.0)], [], [(0, 1, 3, 2), (2, 3, 5, 4), (4, 5, 7, 6), (6, 7, 9, 8), (8, 9, 11, 10), (10, 11, 13, 12), (12, 13, 15, 14), (14, 15, 17, 16), (16, 17, 19, 18), (18, 19, 21, 20), (20, 21, 23, 22), (22, 23, 25, 24), (24, 25, 27, 26), (26, 27, 29, 28), (28, 29, 31, 30), (30, 31, 33, 32), (32, 33, 35, 34), (34, 35, 37, 36), (36, 37, 39, 38), (38, 39, 41, 40), (40, 41, 43, 42), (42, 43, 45, 44), (44, 45, 47, 46), (46, 47, 49, 48), (48, 49, 51, 50), (50, 51, 53, 52), (52, 53, 55, 54), (54, 55, 57, 56), (56, 57, 59, 58), (58, 59, 61, 60), (3, 1, 63, 61, 59, 57, 55, 53, 51, 49, 47, 45, 43, 41, 39, 37, 35, 33, 31, 29, 27, 25, 23, 21, 19, 17, 15, 13, 11, 9, 7, 5), (60, 61, 63, 62), (62, 63, 1, 0), (0, 2, 4, 6, 8, 10, 12, 14, 16, 18, 20, 22, 24, 26, 28, 30, 32, 34, 36, 38, 40, 42, 44, 46, 48, 50, 52, 54, 56, 58, 60, 62)])
_uv = me_004.uv_layers.new(name='UVMap')
_uv.uv.foreach_set('vector', [1.0, 0.5, 1.0, 1.0, 0.9688, 1.0, 0.9688, 0.5, 0.9688, 0.5, 0.9688, 1.0, 0.9375, 1.0, 0.9375, 0.5, 0.9375, 0.5, 0.9375, 1.0, 0.9062, 1.0, 0.9062, 0.5, 0.9062, 0.5, 0.9062, 1.0, 0.875, 1.0, 0.875, 0.5, 0.875, 0.5, 0.875, 1.0, 0.8438, 1.0, 0.8438, 0.5, 0.8438, 0.5, 0.8438, 1.0, 0.8125, 1.0, 0.8125, 0.5, 0.8125, 0.5, 0.8125, 1.0, 0.7812, 1.0, 0.7812, 0.5, 0.7812, 0.5, 0.7812, 1.0, 0.75, 1.0, 0.75, 0.5, 0.75, 0.5, 0.75, 1.0, 0.7188, 1.0, 0.7188, 0.5, 0.7188, 0.5, 0.7188, 1.0, 0.6875, 1.0, 0.6875, 0.5, 0.6875, 0.5, 0.6875, 1.0, 0.6562, 1.0, 0.6562, 0.5, 0.6562, 0.5, 0.6562, 1.0, 0.625, 1.0, 0.625, 0.5, 0.625, 0.5, 0.625, 1.0, 0.5938, 1.0, 0.5938, 0.5, 0.5938, 0.5, 0.5938, 1.0, 0.5625, 1.0, 0.5625, 0.5, 0.5625, 0.5, 0.5625, 1.0, 0.5312, 1.0, 0.5312, 0.5, 0.5312, 0.5, 0.5312, 1.0, 0.5, 1.0, 0.5, 0.5, 0.5, 0.5, 0.5, 1.0, 0.4688, 1.0, 0.4688, 0.5, 0.4688, 0.5, 0.4688, 1.0, 0.4375, 1.0, 0.4375, 0.5, 0.4375, 0.5, 0.4375, 1.0, 0.4062, 1.0, 0.4062, 0.5, 0.4062, 0.5, 0.4062, 1.0, 0.375, 1.0, 0.375, 0.5, 0.375, 0.5, 0.375, 1.0, 0.3438, 1.0, 0.3438, 0.5, 0.3438, 0.5, 0.3438, 1.0, 0.3125, 1.0, 0.3125, 0.5, 0.3125, 0.5, 0.3125, 1.0, 0.2812, 1.0, 0.2812, 0.5, 0.2812, 0.5, 0.2812, 1.0, 0.25, 1.0, 0.25, 0.5, 0.25, 0.5, 0.25, 1.0, 0.2188, 1.0, 0.2188, 0.5, 0.2188, 0.5, 0.2188, 1.0, 0.1875, 1.0, 0.1875, 0.5, 0.1875, 0.5, 0.1875, 1.0, 0.1562, 1.0, 0.1562, 0.5, 0.1562, 0.5, 0.1562, 1.0, 0.125, 1.0, 0.125, 0.5, 0.125, 0.5, 0.125, 1.0, 0.09375, 1.0, 0.09375, 0.5, 0.09375, 0.5, 0.09375, 1.0, 0.0625, 1.0, 0.0625, 0.5, 0.2968, 0.4854, 0.25, 0.49, 0.2032, 0.4854, 0.1582, 0.4717, 0.1167, 0.4496, 0.08029, 0.4197, 0.05045, 0.3833, 0.02827, 0.3418, 0.01461, 0.2968, 0.01, 0.25, 0.01461, 0.2032, 0.02827, 0.1582, 0.05045, 0.1167, 0.08029, 0.08029, 0.1167, 0.05045, 0.1582, 0.02827, 0.2032, 0.01461, 0.25, 0.01, 0.2968, 0.01461, 0.3418, 0.02827, 0.3833, 0.05045, 0.4197, 0.08029, 0.4496, 0.1167, 0.4717, 0.1582, 0.4854, 0.2032, 0.49, 0.25, 0.4854, 0.2968, 0.4717, 0.3418, 0.4496, 0.3833, 0.4197, 0.4197, 0.3833, 0.4496, 0.3418, 0.4717, 0.0625, 0.5, 0.0625, 1.0, 0.03125, 1.0, 0.03125, 0.5, 0.03125, 0.5, 0.03125, 1.0, 0.0, 1.0, 0.0, 0.5, 0.75, 0.49, 0.7968, 0.4854, 0.8418, 0.4717, 0.8833, 0.4496, 0.9197, 0.4197, 0.9496, 0.3833, 0.9717, 0.3418, 0.9854, 0.2968, 0.99, 0.25, 0.9854, 0.2032, 0.9717, 0.1582, 0.9496, 0.1167, 0.9197, 0.08029, 0.8833, 0.05045, 0.8418, 0.02827, 0.7968, 0.01461, 0.75, 0.01, 0.7032, 0.01461, 0.6582, 0.02827, 0.6167, 0.05045, 0.5803, 0.08029, 0.5504, 0.1167, 0.5283, 0.1582, 0.5146, 0.2032, 0.51, 0.25, 0.5146, 0.2968, 0.5283, 0.3418, 0.5504, 0.3833, 0.5803, 0.4197, 0.6167, 0.4496, 0.6582, 0.4717, 0.7032, 0.4854])
me_004.use_remesh_fix_poles = True
me_004.use_remesh_preserve_attributes = False
me_004.use_mirror_vertex_groups = False
me_004.update()

# ---- objects
ob_5___base__50x50x2_mm = bpy.data.objects.new('5 - Base (50x50x2 mm)', me_002)
ob_1___base__80x80x2_mm = bpy.data.objects.new('1 - Base (80x80x2 mm)', me_001)
ob_3___body__80_to_50 = bpy.data.objects.new('3 - Body (80 to 50)', me_007)
ob_5___base_40x40___cut = bpy.data.objects.new('5 - Base 40X40 - CUT', me_002_1)
ob_5___screw_40x40___cut = bpy.data.objects.new('5 - Screw 40x40 - CUT', me_x)
ob_center = bpy.data.objects.new('Center', None)
ob_1___base_80x80___cut = bpy.data.objects.new('1 - Base 80x80 - CUT', me_003)
ob_1___screw_80x80___cut = bpy.data.objects.new('1 - Screw 80x80 - CUT', me_004)

# ---- transforms, parenting, visibility, modifiers, constraints
ob_5___base__50x50x2_mm.location = (0.0, 0.0, 50.0)
ob_5___base__50x50x2_mm.scale = (0.625, 0.625, 1.0)
ob_5___base__50x50x2_mm.lineart.crease_threshold = 0.0
_m = ob_5___base__50x50x2_mm.modifiers.new('Body Cut', 'BOOLEAN')
_m.object = ob_5___base_40x40___cut
_m.solver = 'FAST'
_m = ob_5___base__50x50x2_mm.modifiers.new('Screw Cut', 'BOOLEAN')
_m.object = ob_5___screw_40x40___cut
_m.solver = 'FAST'
ob_1___base__80x80x2_mm.location = (0.0, 0.0, 0.0)
ob_1___base__80x80x2_mm.lineart.crease_threshold = 0.0
_m = ob_1___base__80x80x2_mm.modifiers.new('布林 3 - Body (80 to 50)', 'BOOLEAN')
_m.object = ob_3___body__80_to_50
_m.operation = 'UNION'
_m.solver = 'FAST'
_m = ob_1___base__80x80x2_mm.modifiers.new('布林 5 - Base (50x50x2 mm)', 'BOOLEAN')
_m.object = ob_5___base__50x50x2_mm
_m.operation = 'UNION'
_m.solver = 'FAST'
_m = ob_1___base__80x80x2_mm.modifiers.new('布林 1 - Base 80x80 - CUT', 'BOOLEAN')
_m.object = ob_1___base_80x80___cut
_m.solver = 'FAST'
_m = ob_1___base__80x80x2_mm.modifiers.new('布林 1 - Screw 80x80 - CUT', 'BOOLEAN')
_m.object = ob_1___screw_80x80___cut
_m.solver = 'FAST'
ob_3___body__80_to_50.location = (0.0, 0.0, 2.0)
ob_3___body__80_to_50.lineart.crease_threshold = 0.0
ob_5___base_40x40___cut.location = (0.0, 0.0, 50.0)
ob_5___base_40x40___cut.scale = (1.009, 1.009, 1.0)
ob_5___base_40x40___cut.lineart.crease_threshold = 0.0
ob_5___screw_40x40___cut.location = (20.25, 20.25, 50.0)
ob_5___screw_40x40___cut.lineart.crease_threshold = 0.0
_m = ob_5___screw_40x40___cut.modifiers.new('鏡像', 'MIRROR')
_m.use_axis = (True, True, False)
_m.merge_threshold = 1.164e-10
_m.mirror_object = ob_center
ob_center.location = (0.0, 0.0, 0.0)
ob_center.lineart.crease_threshold = 0.0
ob_1___base_80x80___cut.location = (0.0, 0.0, 3.0)
ob_1___base_80x80___cut.lineart.crease_threshold = 0.0
ob_1___screw_80x80___cut.location = (35.81, 35.81, 0.0)
ob_1___screw_80x80___cut.lineart.crease_threshold = 0.0
_m = ob_1___screw_80x80___cut.modifiers.new('鏡像', 'MIRROR')
_m.use_axis = (True, True, False)
_m.merge_threshold = 1.164e-10
_m.mirror_object = ob_center

# ---- collection membership
col_fan_cover.objects.link(ob_5___base__50x50x2_mm)
col_fan_cover.objects.link(ob_1___base__80x80x2_mm)
col_fan_cover.objects.link(ob_3___body__80_to_50)
col_cut.objects.link(ob_5___base_40x40___cut)
col_cut.objects.link(ob_5___screw_40x40___cut)
col_cut.objects.link(ob_center)
col_cut.objects.link(ob_1___base_80x80___cut)
col_cut.objects.link(ob_1___screw_80x80___cut)

# ---- scene / render settings (as saved in the file)
scene.frame_start = 1; scene.frame_end = 250; scene.frame_set(2)
scene.render.engine = 'BLENDER_EEVEE_NEXT'
scene.cycles.use_denoising = False
scene.cycles.samples = 128
scene.cycles.sampling_pattern = 'TABULATED_SOBOL'
scene.cycles.use_adaptive_sampling = False
scene.cycles.use_light_tree = False
scene.view_settings.view_transform = 'Filmic'
scene.unit_settings.scale_length = 0.001
bpy.context.view_layer.update()

# ---- added for rendering (the .blend has no active camera and no usable light): camera, sun
cam_auto = bpy.data.cameras.new('AutoCamera')
cam_auto.lens = 50.0
cam_auto.sensor_width = 36.0
cam_auto.clip_end = 2087.09
ob_auto_camera = bpy.data.objects.new('AutoCamera', cam_auto)
scene.collection.objects.link(ob_auto_camera)
ob_auto_camera.location = (118.923, -142.707, 119.638)
ob_auto_camera.rotation_euler = (1.09748, -7.21219e-08, 0.694738)
scene.camera = ob_auto_camera
light_auto_sun = bpy.data.lights.new('AutoSun', 'SUN')
light_auto_sun.energy = 3.0
light_auto_sun.angle = 0.0523599
ob_auto_sun = bpy.data.objects.new('AutoSun', light_auto_sun)
scene.collection.objects.link(ob_auto_sun)
ob_auto_sun.rotation_euler = (0.872665, 0.174533, 0.523599)
bpy.context.view_layer.update()
